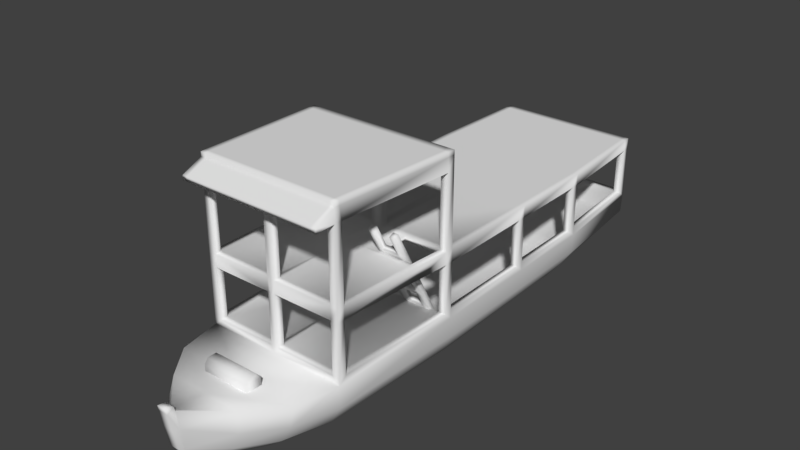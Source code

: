 # Source: lancha.blend  (saved by Blender 2.79.0; exported with 4.5.12 LTS)
import bpy
from mathutils import Matrix  # noqa: F401  (used for matrix-valued properties, if any)

bpy.ops.wm.read_factory_settings(use_empty=True)
scene = bpy.context.scene
scene.name = 'Scene'

# ---- collections
col_collection_1 = bpy.data.collections.new('Collection 1'); scene.collection.children.link(col_collection_1)

# ---- world
world_world = bpy.data.worlds.new('World'); scene.world = world_world
world_world.color = (0.05088, 0.05088, 0.05088)
world_world.use_sun_shadow = False
world_world.sun_shadow_jitter_overblur = 0.0
world_world.cycles.sampling_method = 'MANUAL'

# ---- meshes
me_plane_001 = bpy.data.meshes.new('Plane.001')
me_plane_001.from_pydata([(0.01268, 0.3956, 0.01273), (0.1344, 0.1596, 0.01492), (0.1549, 0.158, 0.01416), (0.1437, 0.1257, 0.01402), (0.1265, 0.1359, 0.01517), (0.01425, 0.0342, 0.01452), (0.0281, 0.1313, 0.01822), (0.01833, 0.1783, 0.01502), (0.01482, 0.2253, 0.01502), (0.01504, 0.2763, 0.01502), (0.0158, 0.3306, 0.01502), (0.0149, 0.3573, 0.01529), (0.05185, 0.05857, 0.01861), (0.06206, 0.09769, 0.02015), (0.0445, 0.336, 0.01198), (0.0445, 0.3544, 0.01198), (0.0936, 0.07624, 0.01745), (0.09196, 0.1015, 0.01784), (0.1122, 0.1159, 0.01593), (0.1239, 0.09743, 0.01517), (0.1344, 0.1906, 0.01113), (0.1549, 0.1844, 0.01113), (0.1232, 0.1701, 0.01002), (0.168, 0.156, 0.009374), (0.08072, 0.3317, 0.01645), (0.08072, 0.3544, 0.01645), (0.09774, 0.3366, 0.014), (0.1077, 0.3588, 0.009463), (0.04805, 0.4486, 0.01271), (0.03345, 0.4486, 0.01198), (0.04327, 0.4695, 0.01271), (0.03014, 0.4631, 0.01198), (0.02986, 0.4863, 0.01271), (0.02085, 0.4747, 0.01198), (0.01049, 0.4957, 0.01271), (0.007435, 0.4812, 0.01198), (0.01049, 0.4015, 0.01271), (0.007435, 0.416, 0.01198), (0.02986, 0.4108, 0.01271), (0.02085, 0.4224, 0.01198), (0.04327, 0.4276, 0.01271), (0.03014, 0.4341, 0.01198), (-3.899e-05, 0.395, 0.01597), (-0.01276, 0.3956, 0.01273), (-3.899e-05, 0.3611, 0.02046), (-3.899e-05, 0.3273, 0.02046), (-3.899e-05, 0.2763, 0.02046), (-3.899e-05, 0.2253, 0.02019), (-3.899e-05, 0.1783, 0.02217), (-3.899e-05, 0.1313, 0.02546), (-3.899e-05, 0.0342, 0.01671), (-0.1345, 0.1596, 0.01492), (-0.1549, 0.158, 0.01416), (-0.1437, 0.1257, 0.01402), (-0.1266, 0.1359, 0.01517), (-0.01433, 0.0342, 0.01452), (-0.02818, 0.1313, 0.01822), (-0.01841, 0.1783, 0.01502), (-0.0149, 0.2253, 0.01502), (-0.01512, 0.2763, 0.01502), (-0.01588, 0.3306, 0.01502), (-0.01498, 0.3573, 0.01529), (-0.05193, 0.05857, 0.01861), (-0.06214, 0.09769, 0.02015), (-0.04458, 0.336, 0.01198), (-0.04458, 0.3544, 0.01198), (-0.09368, 0.07624, 0.01745), (-0.09204, 0.1015, 0.01784), (-0.1122, 0.1159, 0.01593), (-0.124, 0.09743, 0.01517), (-0.1345, 0.1906, 0.01113), (-0.1549, 0.1844, 0.01113), (-0.1233, 0.1701, 0.01002), (-0.1681, 0.156, 0.009374), (-0.0808, 0.3317, 0.01645), (-0.0808, 0.3544, 0.01645), (-0.09781, 0.3366, 0.014), (-0.1077, 0.3588, 0.009463), (-3.899e-05, 0.09769, 0.02799), (-3.899e-05, 0.05725, 0.02469), (-0.04813, 0.4486, 0.01271), (-0.03353, 0.4486, 0.01198), (-0.04334, 0.4695, 0.01271), (-0.03021, 0.4631, 0.01198), (-0.02994, 0.4863, 0.01271), (-0.02093, 0.4747, 0.01198), (-0.01057, 0.4957, 0.01271), (-0.007512, 0.4812, 0.01198), (-0.01057, 0.4015, 0.01271), (-0.007512, 0.416, 0.01198), (-0.02994, 0.4108, 0.01271), (-0.02093, 0.4224, 0.01198), (-0.04334, 0.4276, 0.01271), (-0.03021, 0.4341, 0.01198), (-3.899e-05, 0.4015, 0.01271), (-3.899e-05, 0.416, 0.01198), (-3.899e-05, 0.4812, 0.01198), (-3.899e-05, 0.4957, 0.01271), (0.01268, 0.3956, -0.01273), (0.1344, 0.1596, -0.01492), (0.1549, 0.158, -0.01416), (0.1437, 0.1257, -0.01402), (0.1265, 0.1359, -0.01517), (0.01425, 0.0342, -0.01452), (0.0281, 0.1313, -0.01822), (0.01833, 0.1783, -0.01502), (0.01482, 0.2253, -0.01502), (0.01504, 0.2763, -0.01502), (0.0158, 0.3306, -0.01502), (0.0149, 0.3573, -0.01529), (0.05185, 0.05857, -0.01861), (0.06206, 0.09769, -0.02015), (0.0445, 0.336, -0.01198), (0.0445, 0.3544, -0.01198), (0.0936, 0.07624, -0.01745), (0.09196, 0.1015, -0.01784), (0.1122, 0.1159, -0.01593), (0.1239, 0.09743, -0.01517), (0.1344, 0.1906, -0.01113), (0.1549, 0.1844, -0.01113), (0.1397, 0.2283, 1.401e-08), (0.1232, 0.1701, -0.01002), (0.168, 0.156, -0.009374), (0.01771, 0.3956, 1.401e-08), (0.01704, 0.3988, 1.401e-08), (0.1272, 0.1556, 1.401e-08), (0.1575, 0.1455, 1.401e-08), (0.1483, 0.1211, 1.401e-08), (0.1206, 0.1392, 1.401e-08), (0.02195, 0.0342, 1.401e-08), (0.0404, 0.1313, 1.401e-08), (0.02788, 0.1783, 1.401e-08), (0.02327, 0.2253, 1.401e-08), (0.0213, 0.2763, 1.401e-08), (0.02261, 0.3273, 1.401e-08), (0.01866, 0.3611, 1.401e-08), (0.05515, 0.05198, 1.401e-08), (0.06371, 0.1076, 1.401e-08), (0.0445, 0.3317, 1.401e-08), (0.0445, 0.3583, 1.401e-08), (0.0936, 0.06713, 1.401e-08), (0.09031, 0.1076, 1.401e-08), (0.1094, 0.1234, 1.401e-08), (0.1279, 0.09348, 1.401e-08), (0.1279, 0.1906, 1.401e-08), (0.1621, 0.1844, 1.401e-08), (0.1035, 0.157, 1.401e-08), (0.116, 0.1728, 1.401e-08), (0.1799, 0.1304, 1.401e-08), (0.1786, 0.1587, 1.401e-08), (0.08072, 0.3317, -0.01645), (0.08072, 0.3544, -0.01645), (0.08072, 0.3256, 1.401e-08), (0.08072, 0.3583, 1.401e-08), (0.09774, 0.3366, -0.014), (0.1077, 0.3588, -0.009463), (0.09938, 0.3328, 1.401e-08), (0.1131, 0.3627, 1.401e-08), (0.05342, 0.4486, 1.401e-08), (0.04805, 0.4486, -0.01271), (0.03345, 0.4486, -0.01198), (0.02867, 0.4486, 1.401e-08), (0.0481, 0.4719, 1.401e-08), (0.04327, 0.4695, -0.01271), (0.03014, 0.4631, -0.01198), (0.02583, 0.461, 1.401e-08), (0.03321, 0.4905, 1.401e-08), (0.02986, 0.4863, -0.01271), (0.02085, 0.4747, -0.01198), (0.01787, 0.471, 1.401e-08), (0.01169, 0.5009, 1.401e-08), (0.01049, 0.4957, -0.01271), (0.007435, 0.4812, -0.01198), (0.006371, 0.4765, 1.401e-08), (0.01049, 0.4015, -0.01271), (0.007435, 0.416, -0.01198), (0.006371, 0.4206, 1.401e-08), (0.03321, 0.4066, 1.401e-08), (0.02986, 0.4108, -0.01271), (0.02085, 0.4224, -0.01198), (0.01787, 0.4262, 1.401e-08), (0.0481, 0.4253, 1.401e-08), (0.04327, 0.4276, -0.01271), (0.03014, 0.4341, -0.01198), (0.02583, 0.4361, 1.401e-08), (-3.899e-05, 0.001009, 1.401e-08), (-3.899e-05, 0.395, -0.01597), (-0.01276, 0.3956, -0.01273), (-3.899e-05, 0.3611, -0.02046), (-3.899e-05, 0.3273, -0.02046), (-3.899e-05, 0.2763, -0.02046), (-3.899e-05, 0.2253, -0.02019), (-3.899e-05, 0.1783, -0.02217), (-3.899e-05, 0.1313, -0.02546), (-3.899e-05, 0.0342, -0.01671), (-0.1345, 0.1596, -0.01492), (-0.1549, 0.158, -0.01416), (-0.1437, 0.1257, -0.01402), (-0.1266, 0.1359, -0.01517), (-0.01433, 0.0342, -0.01452), (-0.02818, 0.1313, -0.01822), (-0.01841, 0.1783, -0.01502), (-0.0149, 0.2253, -0.01502), (-0.01512, 0.2763, -0.01502), (-0.01588, 0.3306, -0.01502), (-0.01498, 0.3573, -0.01529), (-0.05193, 0.05857, -0.01861), (-0.06214, 0.09769, -0.02015), (-0.04458, 0.336, -0.01198), (-0.04458, 0.3544, -0.01198), (-0.09368, 0.07624, -0.01745), (-0.09204, 0.1015, -0.01784), (-0.1122, 0.1159, -0.01593), (-0.124, 0.09743, -0.01517), (-0.1345, 0.1906, -0.01113), (-0.1549, 0.1844, -0.01113), (-0.1398, 0.2283, 1.401e-08), (-0.1233, 0.1701, -0.01002), (-0.1681, 0.156, -0.009374), (-0.01779, 0.3956, 1.401e-08), (-0.01712, 0.3988, 1.401e-08), (-0.1273, 0.1556, 1.401e-08), (-0.1576, 0.1455, 1.401e-08), (-0.1483, 0.1211, 1.401e-08), (-0.1207, 0.1392, 1.401e-08), (-0.02203, 0.0342, 1.401e-08), (-0.04047, 0.1313, 1.401e-08), (-0.02796, 0.1783, 1.401e-08), (-0.02335, 0.2253, 1.401e-08), (-0.02137, 0.2763, 1.401e-08), (-0.02269, 0.3273, 1.401e-08), (-0.01874, 0.3611, 1.401e-08), (-0.05522, 0.05198, 1.401e-08), (-0.06379, 0.1076, 1.401e-08), (-0.04458, 0.3317, 1.401e-08), (-0.04458, 0.3583, 1.401e-08), (-0.09368, 0.06713, 1.401e-08), (-0.09039, 0.1076, 1.401e-08), (-0.1095, 0.1234, 1.401e-08), (-0.1279, 0.09348, 1.401e-08), (-0.1279, 0.1906, 1.401e-08), (-0.1622, 0.1844, 1.401e-08), (-0.1036, 0.157, 1.401e-08), (-0.1161, 0.1728, 1.401e-08), (-0.18, 0.1304, 1.401e-08), (-0.1786, 0.1587, 1.401e-08), (-0.0808, 0.3317, -0.01645), (-0.0808, 0.3544, -0.01645), (-0.0808, 0.3256, 1.401e-08), (-0.0808, 0.3583, 1.401e-08), (-0.09781, 0.3366, -0.014), (-0.1077, 0.3588, -0.009463), (-0.09946, 0.3328, 1.401e-08), (-0.1132, 0.3627, 1.401e-08), (-3.899e-05, 0.09769, -0.02799), (-3.899e-05, 0.05725, -0.02469), (-0.05349, 0.4486, 1.401e-08), (-0.04813, 0.4486, -0.01271), (-0.03353, 0.4486, -0.01198), (-0.02875, 0.4486, 1.401e-08), (-0.04818, 0.4719, 1.401e-08), (-0.04334, 0.4695, -0.01271), (-0.03021, 0.4631, -0.01198), (-0.02591, 0.461, 1.401e-08), (-0.03329, 0.4905, 1.401e-08), (-0.02994, 0.4863, -0.01271), (-0.02093, 0.4747, -0.01198), (-0.01795, 0.471, 1.401e-08), (-0.01177, 0.5009, 1.401e-08), (-0.01057, 0.4957, -0.01271), (-0.007512, 0.4812, -0.01198), (-0.006449, 0.4765, 1.401e-08), (-0.01057, 0.4015, -0.01271), (-0.007512, 0.416, -0.01198), (-0.006449, 0.4206, 1.401e-08), (-0.03329, 0.4066, 1.401e-08), (-0.02994, 0.4108, -0.01271), (-0.02093, 0.4224, -0.01198), (-0.01795, 0.4262, 1.401e-08), (-0.04818, 0.4253, 1.401e-08), (-0.04334, 0.4276, -0.01271), (-0.03021, 0.4341, -0.01198), (-0.02591, 0.4361, 1.401e-08), (-3.899e-05, 0.4015, -0.01271), (-3.899e-05, 0.4206, 1.401e-08), (-3.899e-05, 0.416, -0.01198), (-3.899e-05, 0.4765, 1.401e-08), (-3.899e-05, 0.4812, -0.01198), (-3.899e-05, 0.5009, 1.401e-08), (-3.899e-05, 0.4957, -0.01271)], [], [(44, 11, 0, 42), (12, 16, 17, 13), (10, 14, 15, 11), (185, 5, 50), (49, 6, 7, 48), (48, 7, 8, 47), (47, 8, 9, 46), (46, 9, 10, 45), (45, 10, 11, 44), (4, 3, 2, 1), (18, 19, 3, 4), (17, 16, 19, 18), (1, 2, 21, 20), (20, 21, 120), (1, 20, 22), (21, 2, 23), (6, 130, 131, 7), (18, 142, 141, 17), (10, 134, 138, 14), (7, 131, 132, 8), (11, 135, 123, 0), (15, 139, 135, 11), (8, 132, 133, 9), (9, 133, 134, 10), (20, 144, 147, 22), (22, 147, 146), (14, 138, 152, 24), (120, 144, 20), (21, 145, 120), (16, 140, 143, 19), (22, 146, 125, 1), (23, 148, 149), (1, 125, 128, 4), (185, 129, 5), (12, 136, 140, 16), (2, 126, 148, 23), (3, 127, 126, 2), (17, 141, 137, 13), (23, 149, 145, 21), (19, 143, 127, 3), (4, 128, 142, 18), (5, 129, 136, 12), (13, 137, 130, 6), (15, 14, 24, 25), (0, 36, 94, 42), (139, 15, 25, 153), (26, 156, 157, 27), (24, 152, 156, 26), (25, 24, 26, 27), (153, 25, 27, 157), (78, 13, 6, 49), (79, 12, 13, 78), (5, 12, 79, 50), (158, 162, 30, 28), (28, 30, 31, 29), (29, 31, 165, 161), (162, 166, 32, 30), (30, 32, 33, 31), (31, 33, 169, 165), (166, 170, 34, 32), (32, 34, 35, 33), (33, 35, 173, 169), (36, 0, 123, 124), (94, 36, 37, 95), (95, 37, 176, 284), (124, 177, 38, 36), (36, 38, 39, 37), (37, 39, 180, 176), (177, 181, 40, 38), (38, 40, 41, 39), (39, 41, 184, 180), (181, 158, 28, 40), (40, 28, 29, 41), (41, 29, 161, 184), (35, 96, 286, 173), (34, 97, 96, 35), (170, 288, 97, 34), (44, 42, 43, 61), (62, 63, 67, 66), (60, 61, 65, 64), (185, 50, 55), (49, 48, 57, 56), (48, 47, 58, 57), (47, 46, 59, 58), (46, 45, 60, 59), (45, 44, 61, 60), (54, 51, 52, 53), (68, 54, 53, 69), (67, 68, 69, 66), (51, 70, 71, 52), (70, 216, 71), (51, 72, 70), (71, 73, 52), (56, 57, 227, 226), (68, 67, 237, 238), (60, 64, 234, 230), (57, 58, 228, 227), (61, 43, 219, 231), (65, 61, 231, 235), (58, 59, 229, 228), (59, 60, 230, 229), (70, 72, 243, 240), (72, 242, 243), (64, 74, 248, 234), (216, 70, 240), (71, 216, 241), (66, 69, 239, 236), (72, 51, 221, 242), (73, 245, 244), (51, 54, 224, 221), (185, 55, 225), (62, 66, 236, 232), (52, 73, 244, 222), (53, 52, 222, 223), (67, 63, 233, 237), (73, 71, 241, 245), (69, 53, 223, 239), (54, 68, 238, 224), (55, 62, 232, 225), (63, 56, 226, 233), (65, 75, 74, 64), (43, 42, 94, 88), (235, 249, 75, 65), (76, 77, 253, 252), (74, 76, 252, 248), (75, 77, 76, 74), (249, 253, 77, 75), (78, 49, 56, 63), (79, 78, 63, 62), (55, 50, 79, 62), (256, 80, 82, 260), (80, 81, 83, 82), (81, 259, 263, 83), (260, 82, 84, 264), (82, 83, 85, 84), (83, 263, 267, 85), (264, 84, 86, 268), (84, 85, 87, 86), (85, 267, 271, 87), (88, 220, 219, 43), (94, 95, 89, 88), (95, 284, 274, 89), (220, 88, 90, 275), (88, 89, 91, 90), (89, 274, 278, 91), (275, 90, 92, 279), (90, 91, 93, 92), (91, 278, 282, 93), (279, 92, 80, 256), (92, 93, 81, 80), (93, 282, 259, 81), (87, 271, 286, 96), (86, 87, 96, 97), (268, 86, 97, 288), (188, 186, 98, 109), (110, 111, 115, 114), (108, 109, 113, 112), (185, 194, 103), (193, 192, 105, 104), (192, 191, 106, 105), (191, 190, 107, 106), (190, 189, 108, 107), (189, 188, 109, 108), (102, 99, 100, 101), (116, 102, 101, 117), (115, 116, 117, 114), (99, 118, 119, 100), (118, 120, 119), (99, 121, 118), (119, 122, 100), (104, 105, 131, 130), (116, 115, 141, 142), (108, 112, 138, 134), (105, 106, 132, 131), (109, 98, 123, 135), (113, 109, 135, 139), (106, 107, 133, 132), (107, 108, 134, 133), (118, 121, 147, 144), (121, 146, 147), (112, 150, 152, 138), (120, 118, 144), (119, 120, 145), (114, 117, 143, 140), (121, 99, 125, 146), (122, 149, 148), (99, 102, 128, 125), (185, 103, 129), (110, 114, 140, 136), (100, 122, 148, 126), (101, 100, 126, 127), (115, 111, 137, 141), (122, 119, 145, 149), (117, 101, 127, 143), (102, 116, 142, 128), (103, 110, 136, 129), (111, 104, 130, 137), (113, 151, 150, 112), (98, 186, 283, 174), (139, 153, 151, 113), (154, 155, 157, 156), (150, 154, 156, 152), (151, 155, 154, 150), (153, 157, 155, 151), (254, 193, 104, 111), (255, 254, 111, 110), (103, 194, 255, 110), (158, 159, 163, 162), (159, 160, 164, 163), (160, 161, 165, 164), (162, 163, 167, 166), (163, 164, 168, 167), (164, 165, 169, 168), (166, 167, 171, 170), (167, 168, 172, 171), (168, 169, 173, 172), (174, 124, 123, 98), (283, 285, 175, 174), (285, 284, 176, 175), (124, 174, 178, 177), (174, 175, 179, 178), (175, 176, 180, 179), (177, 178, 182, 181), (178, 179, 183, 182), (179, 180, 184, 183), (181, 182, 159, 158), (182, 183, 160, 159), (183, 184, 161, 160), (172, 173, 286, 287), (171, 172, 287, 289), (170, 171, 289, 288), (188, 205, 187, 186), (206, 210, 211, 207), (204, 208, 209, 205), (185, 199, 194), (193, 200, 201, 192), (192, 201, 202, 191), (191, 202, 203, 190), (190, 203, 204, 189), (189, 204, 205, 188), (198, 197, 196, 195), (212, 213, 197, 198), (211, 210, 213, 212), (195, 196, 215, 214), (214, 215, 216), (195, 214, 217), (215, 196, 218), (200, 226, 227, 201), (212, 238, 237, 211), (204, 230, 234, 208), (201, 227, 228, 202), (205, 231, 219, 187), (209, 235, 231, 205), (202, 228, 229, 203), (203, 229, 230, 204), (214, 240, 243, 217), (217, 243, 242), (208, 234, 248, 246), (216, 240, 214), (215, 241, 216), (210, 236, 239, 213), (217, 242, 221, 195), (218, 244, 245), (195, 221, 224, 198), (185, 225, 199), (206, 232, 236, 210), (196, 222, 244, 218), (197, 223, 222, 196), (211, 237, 233, 207), (218, 245, 241, 215), (213, 239, 223, 197), (198, 224, 238, 212), (199, 225, 232, 206), (207, 233, 226, 200), (209, 208, 246, 247), (187, 272, 283, 186), (235, 209, 247, 249), (250, 252, 253, 251), (246, 248, 252, 250), (247, 246, 250, 251), (249, 247, 251, 253), (254, 207, 200, 193), (255, 206, 207, 254), (199, 206, 255, 194), (256, 260, 261, 257), (257, 261, 262, 258), (258, 262, 263, 259), (260, 264, 265, 261), (261, 265, 266, 262), (262, 266, 267, 263), (264, 268, 269, 265), (265, 269, 270, 266), (266, 270, 271, 267), (272, 187, 219, 220), (283, 272, 273, 285), (285, 273, 274, 284), (220, 275, 276, 272), (272, 276, 277, 273), (273, 277, 278, 274), (275, 279, 280, 276), (276, 280, 281, 277), (277, 281, 282, 278), (279, 256, 257, 280), (280, 257, 258, 281), (281, 258, 259, 282), (270, 287, 286, 271), (269, 289, 287, 270), (268, 288, 289, 269)])
me_plane_001.use_remesh_preserve_volume = False
me_plane_001.use_remesh_preserve_attributes = False
me_plane_001.use_mirror_vertex_groups = False
me_plane_001.update()
me_plane = bpy.data.meshes.new('Plane')
me_plane.from_pydata([(0.065, -2.904, 0.3613), (0.8659, -2.009, 0.2892), (0.9758, -1.433, 0.2875), (1.053, 0.4051, 0.2948), (0.5059, -2.456, 0.3188), (0.9758, -1.433, 2.465), (1.069, 3.074, 0.3241), (0.9924, 4.504, 0.3613), (0.065, -2.878, 0.1192), (0.797, -2.009, -0.007343), (0.9758, -1.433, -0.007343), (1.053, 0.4051, 0.02807), (0.4805, -2.456, 0.01922), (1.069, 3.041, 0.06968), (0.9924, 4.478, 0.1255), (0.7245, 0.4416, -0.3145), (0.4889, -2.009, -0.3853), (0.065, -2.729, -0.3281), (0.6395, -1.433, -0.3765), (0.9758, -1.433, 1.237), (1.053, 0.4051, 1.209), (1.069, 3.066, 1.22), (0.9924, 4.504, 1.237), (1.053, 0.4051, 2.437), (0.065, -2.849, -0.1549), (0.6563, -2.009, -0.2491), (0.8479, -1.433, -0.2314), (0.9798, 0.4051, -0.1694), (0.3849, -2.448, -0.2226), (0.9564, 2.931, -0.129), (0.9038, 3.577, -0.08974), (0.2614, -2.43, -0.3676), (0.8389, 2.816, -0.2791), (0.7732, 3.524, -0.2791), (1.053, 0.4051, 2.192), (0.9758, -1.433, 2.221), (1.069, 3.066, 1.059), (0.9924, 4.504, 1.083), (0.9758, -1.433, 1.07), (1.053, 0.4051, 1.043), (0.9924, 4.504, 0.4427), (1.053, 0.4051, 0.3822), (1.069, 3.066, 0.4087), (0.9758, -1.433, 0.3755), (0.9792, -1.333, 1.237), (0.9792, -1.361, 2.465), (0.9792, -1.333, 2.221), (0.9792, -1.333, 1.07), (0.9792, -1.333, 0.3758), (1.048, 0.3049, 1.209), (1.048, 0.3044, 2.437), (1.048, 0.3049, 2.192), (1.048, 0.3049, 1.043), (1.048, 0.3049, 0.3818), (1.068, 2.993, 1.22), (1.068, 2.965, 1.059), (1.068, 2.965, 0.4076), (1.06, 1.757, 1.051), (1.06, 1.757, 0.3941), (1.061, 1.861, 0.3097), (1.06, 1.758, 1.215), (1.061, 1.845, 0.04917), (1.061, 1.857, 1.215), (0.9679, 1.789, -0.1489), (0.7635, 1.731, -0.2965), (1.061, 1.857, 1.051), (1.061, 1.857, 0.3957), (0.8757, -1.433, 1.237), (0.9481, 0.4051, 1.209), (0.9965, 3.066, 1.22), (0.9251, 4.504, 1.237), (0.9095, -1.433, 2.465), (0.9481, 0.4051, 2.437), (0.8757, -1.433, 2.221), (0.9481, 0.4051, 2.192), (0.8757, -1.433, 1.07), (0.8925, 4.504, 1.083), (0.8925, 4.504, 0.4427), (0.8757, -1.433, 0.3755), (0.9127, -1.361, 2.465), (0.9772, 0.3044, 2.437), (0.9959, 2.993, 1.22), (0.9883, 1.758, 1.215), (0.9892, 1.857, 1.215), (0.04999, -1.433, 1.237), (0.08507, 0.4051, 1.209), (0.08636, 3.066, 1.22), (0.08017, 4.504, 1.237), (0.07883, -1.433, 2.465), (0.08507, 0.4051, 2.437), (0.04999, -1.433, 2.221), (0.05, -1.433, 1.07), (0.05, -1.433, 0.3755), (0.0791, -1.361, 2.465), (0.08469, 0.3044, 2.437), (0.08631, 2.993, 1.22), (0.08565, 1.758, 1.215), (0.08573, 1.857, 1.215), (0.08507, 0.4051, 2.192), (0.05003, 4.504, 1.083), (0.05003, 4.504, 0.4427), (1.053, 0.4051, 2.376), (0.9758, -1.433, 2.404), (0.9792, -1.361, 2.404), (1.048, 0.3044, 2.376), (0.9095, -1.433, 2.404), (0.9481, 0.4051, 2.376), (0.07883, -1.433, 2.404), (0.08507, 0.4051, 2.376), (0.9758, -1.706, 2.221), (0.9095, -1.706, 2.221), (0.07883, -1.706, 2.221), (0.9758, -1.706, 2.282), (0.9095, -1.706, 2.282), (0.07883, -1.706, 2.282), (0.999, 4.404, 1.237), (0.999, 4.404, 1.082), (0.999, 4.404, 0.4398), (0.9311, 4.404, 1.237), (0.0807, 4.404, 1.237), (1.023, -0.2234, 1.22), (1.026, -0.1648, 1.052), (0.8789, -1.333, 0.3758), (0.05002, -1.333, 0.3758), (0.05002, -1.333, 1.07), (0.8789, -1.333, 1.07), (0.9481, 0.3049, 1.043), (0.4396, -0.1648, 1.154), (0.9481, 0.3049, 0.3818), (0.953, 0.4051, 0.3822), (0.9255, -0.1648, 1.154), (0.953, 0.4051, 1.043), (0.9603, 1.757, 0.3941), (0.9603, 1.757, 1.051), (0.9682, 2.965, 1.059), (1.023, -0.1648, 1.154), (0.9682, 2.965, 0.4076), (0.9611, 1.857, 1.051), (0.4396, -0.1648, 1.217), (0.9611, 1.857, 0.3957), (0.9691, 3.066, 1.059), (0.9255, -0.1648, 1.217), (0.04999, 4.404, 1.082), (0.8989, 4.404, 1.082), (0.8986, 4.404, 0.4398), (0.04998, 4.404, 0.4398), (0.9691, 3.066, 0.4087), (0.04996, -1.333, 2.221), (0.902, -1.333, 2.221), (0.902, -1.333, 1.237), (0.04996, -1.333, 1.237), (0.9481, 0.3049, 1.209), (0.4397, 0.3049, 1.211), (0.9481, 0.3049, 2.192), (0.07301, 0.3049, 2.192), (0.779, 1.721, -0.2385), (0.7668, 0.3097, -0.2508), (0.7869, 3.29, -0.2159), (0.8986, 4.372, 0.1586), (0.8877, 3.486, -0.05971), (0.9348, 0.3053, 0.3352), (0.3211, -1.949, 0.2892), (0.3211, -1.949, 0.3894), (0.3211, -2.169, 0.2892), (0.3211, -2.169, 0.3894), (0.3211, -1.998, 0.453), (0.3211, -2.119, 0.453), (0.065, -3.007, 0.3775), (0.065, -2.97, 0.1572), (0.065, -2.805, -0.2847), (0.065, -2.914, -0.1224), (0.065, -2.919, 0.4303), (0.065, -3.022, 0.4465), (1.042, 0.3049, 2.364), (0.9732, -1.333, 2.392), (0.9816, 0.3933, 2.364), (0.9481, 0.3049, 2.364), (0.08507, 0.3933, 2.364), (0.07301, 0.3049, 2.364), (0.9646, -1.433, 2.273), (0.8757, -1.433, 2.392), (0.04999, -1.433, 2.392), (0.07883, -1.694, 2.273), (0.9095, -1.694, 2.273), (0.9646, -1.706, 2.273), (0.902, -1.333, 2.392), (0.04996, -1.333, 2.392), (0.9964, 4.404, 1.184), (1.067, 3.066, 1.161), (1.058, 1.757, 1.153), (1.051, 0.4051, 1.145), (1.046, 0.3049, 1.145), (0.9767, -1.333, 1.172), (1.066, 2.965, 1.161), (1.059, 1.857, 1.153), (0.05003, 4.502, 1.184), (0.8925, 4.502, 1.184), (0.8757, -1.427, 1.172), (0.05, -1.427, 1.172), (0.3534, 1.757, 1.153), (0.3537, 1.857, 1.153), (0.9603, 1.757, 1.153), (0.9611, 1.857, 1.153), (0.8789, -1.333, 1.172), (0.953, 0.4051, 1.145), (0.3564, 3.066, 1.161), (0.8989, 4.404, 1.184), (0.4397, 0.3049, 1.145), (0.3561, 2.965, 1.161), (0.05002, -1.333, 1.172), (0.9481, 0.3049, 1.145), (0.4413, 0.4051, 1.145), (0.9682, 2.965, 1.161), (0.9691, 3.066, 1.161), (0.04999, 4.404, 1.184), (0.07301, 0.3049, 1.209), (0.9311, -0.2234, 1.22), (0.06452, -0.2234, 1.22), (0.7572, 0.6001, -0.2396), (0.7572, -0.1587, 1.202), (0.7572, 0.6663, -0.2047), (0.7572, -0.09246, 1.237), (0.8321, 0.6001, -0.2396), (0.8321, -0.1587, 1.202), (0.8321, 0.6663, -0.2047), (0.8321, -0.09246, 1.237), (0.7572, 0.4483, 0.04877), (0.7572, 0.2965, 0.3371), (0.7572, 0.1448, 0.6254), (0.7572, -0.006977, 0.9137), (0.7572, 0.0593, 0.9486), (0.7572, 0.2111, 0.6603), (0.7572, 0.3628, 0.372), (0.7572, 0.5146, 0.08365), (0.8321, 0.0593, 0.9486), (0.8321, 0.2111, 0.6603), (0.8321, 0.3628, 0.372), (0.8321, 0.5146, 0.08365), (0.8321, -0.006977, 0.9137), (0.8321, 0.1448, 0.6254), (0.8321, 0.2965, 0.3371), (0.8321, 0.4483, 0.04877), (0.7572, -0.04366, 0.9834), (0.7572, 0.02262, 1.018), (0.8321, 0.02262, 1.018), (0.8321, -0.04366, 0.9834), (0.7572, 0.1093, 0.6928), (0.7572, 0.1756, 0.7277), (0.8321, 0.1756, 0.7277), (0.8321, 0.1093, 0.6928), (0.7572, 0.2599, 0.4068), (0.7572, 0.3262, 0.4416), (0.8321, 0.3262, 0.4416), (0.8321, 0.2599, 0.4068), (0.7572, 0.414, 0.114), (0.7572, 0.4802, 0.1489), (0.8321, 0.4802, 0.1489), (0.8321, 0.414, 0.114), (0.4514, 0.6001, -0.2396), (0.4514, -0.1587, 1.202), (0.4514, 0.6663, -0.2047), (0.4514, -0.09246, 1.237), (0.5263, 0.6001, -0.2396), (0.5263, -0.1587, 1.202), (0.5263, 0.6663, -0.2047), (0.5263, -0.09246, 1.237), (0.4514, 0.4483, 0.04877), (0.4514, 0.2965, 0.3371), (0.4514, 0.1448, 0.6254), (0.4514, -0.006977, 0.9137), (0.4514, 0.0593, 0.9486), (0.4514, 0.2111, 0.6603), (0.4514, 0.3628, 0.372), (0.4514, 0.5146, 0.08365), (0.5263, 0.0593, 0.9486), (0.5263, 0.2111, 0.6603), (0.5263, 0.3628, 0.372), (0.5263, 0.5146, 0.08365), (0.5263, -0.006977, 0.9137), (0.5263, 0.1448, 0.6254), (0.5263, 0.2965, 0.3371), (0.5263, 0.4483, 0.04877), (0.4514, -0.04366, 0.9834), (0.4514, 0.02262, 1.018), (0.5263, 0.02262, 1.018), (0.5263, -0.04366, 0.9834), (0.4514, 0.1093, 0.6928), (0.4514, 0.1756, 0.7277), (0.5263, 0.1756, 0.7277), (0.5263, 0.1093, 0.6928), (0.4514, 0.2599, 0.4068), (0.4514, 0.3262, 0.4416), (0.5263, 0.3262, 0.4416), (0.5263, 0.2599, 0.4068), (0.4514, 0.414, 0.114), (0.4514, 0.4802, 0.1489), (0.5263, 0.4802, 0.1489), (0.5263, 0.414, 0.114), (0.7572, -0.3509, 1.567), (0.7572, -0.2846, 1.602), (0.8321, -0.2846, 1.602), (0.8321, -0.3509, 1.567), (0.4514, -0.3509, 1.567), (0.4514, -0.2846, 1.602), (0.5263, -0.2846, 1.602), (0.5263, -0.3509, 1.567), (0.8321, -0.131, 1.31), (0.8321, -0.1972, 1.275), (0.7572, -0.1972, 1.275), (0.7572, -0.131, 1.31), (0.5263, -0.1972, 1.275), (0.4514, -0.1972, 1.275), (0.4514, -0.131, 1.31), (0.5263, -0.131, 1.31), (0.0, -2.904, 0.3613), (-0.065, -2.904, 0.3613), (0.0, -2.009, 0.2892), (-0.8659, -2.009, 0.2892), (0.0, -1.433, 0.2875), (-0.9758, -1.433, 0.2875), (0.0, -1.433, 2.465), (-1.053, 0.4051, 0.2948), (0.0, -2.456, 0.3188), (-0.5059, -2.456, 0.3188), (-0.9758, -1.433, 2.465), (-1.069, 3.074, 0.3241), (0.0, 4.504, 0.3613), (-0.9924, 4.504, 0.3613), (-0.065, -2.878, 0.1192), (-0.797, -2.009, -0.007343), (-0.9758, -1.433, -0.007343), (-1.053, 0.4051, 0.02807), (-0.4805, -2.456, 0.01922), (-1.069, 3.041, 0.06968), (0.0, 4.478, 0.1255), (-0.9924, 4.478, 0.1255), (-0.7245, 0.4416, -0.3145), (-0.4889, -2.009, -0.3853), (-0.065, -2.729, -0.3281), (0.0, -2.729, -0.3281), (-0.6395, -1.433, -0.3765), (-0.9758, -1.433, 1.237), (0.0, -1.433, 1.237), (-1.053, 0.4051, 1.209), (0.0, 0.4051, 1.209), (-1.069, 3.066, 1.22), (0.0, 3.066, 1.22), (-0.9924, 4.504, 1.237), (0.0, 4.504, 1.237), (-1.053, 0.4051, 2.437), (0.0, 0.4051, 2.437), (-0.065, -2.849, -0.1549), (-0.6563, -2.009, -0.2491), (-0.8479, -1.433, -0.2314), (-0.9798, 0.4051, -0.1694), (-0.3849, -2.448, -0.2226), (-0.9564, 2.931, -0.129), (0.0, 3.577, -0.08974), (-0.9038, 3.577, -0.08974), (-0.2614, -2.43, -0.3676), (-0.8389, 2.816, -0.2791), (0.0, 3.524, -0.2791), (-0.7732, 3.524, -0.2791), (0.0, -2.009, -0.3853), (0.0, -1.433, -0.3765), (0.0, 0.4051, -0.3145), (0.0, -2.43, -0.3676), (0.0, 2.816, -0.2791), (0.0, 0.4051, 2.192), (-1.053, 0.4051, 2.192), (-0.9758, -1.433, 2.221), (0.0, -1.433, 2.221), (-1.069, 3.066, 1.059), (-0.9924, 4.504, 1.083), (0.0, -1.433, 1.07), (-0.9758, -1.433, 1.07), (0.0, 4.504, 1.083), (-1.053, 0.4051, 1.043), (-0.9924, 4.504, 0.4427), (0.0, -1.433, 0.3755), (-1.053, 0.4051, 0.3822), (-1.069, 3.066, 0.4087), (-0.9758, -1.433, 0.3755), (0.0, 4.504, 0.4427), (-0.9792, -1.333, 1.237), (-0.9792, -1.361, 2.465), (0.0, -1.361, 2.465), (-0.9792, -1.333, 2.221), (-0.9792, -1.333, 1.07), (-0.9792, -1.333, 0.3758), (-1.048, 0.3049, 1.209), (-1.048, 0.3044, 2.437), (0.0, 0.3044, 2.437), (-1.048, 0.3049, 2.192), (-1.048, 0.3049, 1.043), (-1.048, 0.3049, 0.3818), (-1.068, 2.993, 1.22), (0.0, 2.993, 1.22), (-1.068, 2.965, 1.059), (-1.068, 2.965, 0.4076), (0.0, 1.758, 1.215), (-1.06, 1.757, 1.051), (-1.06, 1.757, 0.3941), (-1.061, 1.861, 0.3097), (-1.06, 1.758, 1.215), (-1.061, 1.845, 0.04917), (-1.061, 1.857, 1.215), (-0.9679, 1.789, -0.1489), (-0.7635, 1.731, -0.2965), (0.0, 1.731, -0.2965), (0.0, 1.857, 1.215), (-1.061, 1.857, 1.051), (-1.061, 1.857, 0.3957), (-0.8757, -1.433, 1.237), (-0.9481, 0.4051, 1.209), (-0.9965, 3.066, 1.22), (-0.9251, 4.504, 1.237), (-0.9095, -1.433, 2.465), (-0.9481, 0.4051, 2.437), (-0.8757, -1.433, 2.221), (-0.9481, 0.4051, 2.192), (-0.8757, -1.433, 1.07), (-0.8925, 4.504, 1.083), (-0.8925, 4.504, 0.4427), (-0.8757, -1.433, 0.3755), (-0.9127, -1.361, 2.465), (-0.9772, 0.3044, 2.437), (-0.9959, 2.993, 1.22), (-0.9883, 1.758, 1.215), (-0.9892, 1.857, 1.215), (-0.04999, -1.433, 1.237), (-0.08507, 0.4051, 1.209), (-0.08636, 3.066, 1.22), (-0.08017, 4.504, 1.237), (-0.07883, -1.433, 2.465), (-0.08507, 0.4051, 2.437), (-0.04999, -1.433, 2.221), (-0.05, -1.433, 1.07), (-0.05, -1.433, 0.3755), (-0.0791, -1.361, 2.465), (-0.08469, 0.3044, 2.437), (-0.08631, 2.993, 1.22), (-0.08565, 1.758, 1.215), (-0.08573, 1.857, 1.215), (-0.08507, 0.4051, 2.192), (-0.05003, 4.504, 1.083), (-0.05003, 4.504, 0.4427), (0.0, 0.4051, 2.376), (-1.053, 0.4051, 2.376), (-0.9758, -1.433, 2.404), (0.0, -1.433, 2.404), (-0.9792, -1.361, 2.404), (-1.048, 0.3044, 2.376), (-0.9095, -1.433, 2.404), (-0.9481, 0.4051, 2.376), (-0.07883, -1.433, 2.404), (-0.08507, 0.4051, 2.376), (-0.9758, -1.706, 2.221), (0.0, -1.706, 2.221), (-0.9095, -1.706, 2.221), (-0.07883, -1.706, 2.221), (-0.9758, -1.706, 2.282), (0.0, -1.706, 2.282), (-0.9095, -1.706, 2.282), (-0.07883, -1.706, 2.282), (-0.999, 4.404, 1.237), (0.0, 4.404, 1.237), (-0.999, 4.404, 1.082), (-0.999, 4.404, 0.4398), (-0.9311, 4.404, 1.237), (-0.0807, 4.404, 1.237), (0.0, 4.404, 1.082), (-1.023, -0.2234, 1.22), (-1.026, -0.1648, 1.052), (0.0, 4.404, 0.4398), (0.0, -0.2234, 1.22), (0.0, -1.333, 1.07), (0.0, 0.3049, 0.3818), (0.0, -1.333, 0.3758), (-0.8789, -1.333, 0.3758), (-0.05002, -1.333, 0.3758), (-0.05002, -1.333, 1.07), (-0.8789, -1.333, 1.07), (-0.9481, 0.3049, 1.043), (-0.4396, -0.1648, 1.154), (-0.9481, 0.3049, 0.3818), (-0.953, 0.4051, 0.3822), (-0.9255, -0.1648, 1.154), (-0.953, 0.4051, 1.043), (-0.9603, 1.757, 0.3941), (0.0, -0.1648, 1.154), (-0.9603, 1.757, 1.051), (-0.9682, 2.965, 1.059), (-1.023, -0.1648, 1.154), (-0.9682, 2.965, 0.4076), (-0.9611, 1.857, 1.051), (-0.9611, 1.857, 0.3957), (-0.9691, 3.066, 1.059), (-0.04999, 4.404, 1.082), (-0.8989, 4.404, 1.082), (-0.8986, 4.404, 0.4398), (-0.04998, 4.404, 0.4398), (-0.9691, 3.066, 0.4087), (0.0, -1.333, 1.237), (0.0, -1.333, 2.221), (0.0, 0.3049, 1.209), (0.0, 0.3049, 2.192), (-0.04996, -1.333, 2.221), (-0.902, -1.333, 2.221), (-0.902, -1.333, 1.237), (-0.04996, -1.333, 1.237), (-0.9481, 0.3049, 1.209), (-0.9481, 0.3049, 2.192), (-0.07301, 0.3049, 2.192), (0.0, 1.721, -0.2385), (0.0, 4.372, 0.1586), (0.0, 3.486, -0.05971), (-0.779, 1.721, -0.2385), (0.0, 3.29, -0.2159), (0.0, 0.3097, -0.2508), (-0.7668, 0.3097, -0.2508), (-0.7869, 3.29, -0.2159), (-0.8986, 4.372, 0.1586), (-0.8877, 3.486, -0.05971), (-0.9348, 0.3053, 0.3352), (0.0, 0.3053, 0.3352), (0.0, -1.949, 0.2892), (0.0, -1.949, 0.3894), (-0.3211, -1.949, 0.2892), (-0.3211, -1.949, 0.3894), (-0.3211, -2.169, 0.2892), (-0.3211, -2.169, 0.3894), (0.0, -2.169, 0.2892), (0.0, -2.169, 0.3894), (0.0, -1.998, 0.453), (-0.3211, -1.998, 0.453), (-0.3211, -2.119, 0.453), (0.0, -2.119, 0.453), (0.0, -3.007, 0.3775), (-0.065, -3.007, 0.3775), (0.0, -2.97, 0.1572), (-0.065, -2.97, 0.1572), (-0.065, -2.805, -0.2847), (0.0, -2.805, -0.2847), (0.0, -2.914, -0.1224), (-0.065, -2.914, -0.1224), (0.0, -2.919, 0.4303), (-0.065, -2.919, 0.4303), (0.0, -3.022, 0.4465), (-0.065, -3.022, 0.4465), (-1.042, 0.3049, 2.364), (-0.9732, -1.333, 2.392), (-0.9816, 0.3933, 2.364), (-0.9481, 0.3049, 2.364), (-0.08507, 0.3933, 2.364), (-0.07301, 0.3049, 2.364), (-0.9646, -1.433, 2.273), (-0.8757, -1.433, 2.392), (-0.04999, -1.433, 2.392), (-0.07883, -1.694, 2.273), (-0.9095, -1.694, 2.273), (-0.9646, -1.706, 2.273), (0.0, -1.433, 2.393), (-0.902, -1.333, 2.392), (-0.04996, -1.333, 2.392), (-0.9964, 4.404, 1.184), (-1.067, 3.066, 1.161), (-1.058, 1.757, 1.153), (-1.051, 0.4051, 1.145), (-1.046, 0.3049, 1.145), (-0.9767, -1.333, 1.172), (-1.066, 2.965, 1.161), (-1.059, 1.857, 1.153), (-0.05003, 4.502, 1.184), (-0.8925, 4.502, 1.184), (-0.8757, -1.427, 1.172), (-0.05, -1.427, 1.172), (0.0, 1.857, 1.153), (0.0, 1.757, 1.153), (0.0, 4.404, 1.184), (0.0, 3.066, 1.161), (0.0, 0.4051, 1.145), (-0.3534, 1.757, 1.153), (-0.3537, 1.857, 1.153), (0.0, 0.3049, 1.145), (0.0, -1.333, 1.172), (-0.9603, 1.757, 1.153), (-0.9611, 1.857, 1.153), (0.0, 2.965, 1.161), (-0.8789, -1.333, 1.172), (-0.953, 0.4051, 1.145), (-0.3564, 3.066, 1.161), (-0.8989, 4.404, 1.184), (-0.4397, 0.3049, 1.145), (-0.3561, 2.965, 1.161), (-0.05002, -1.333, 1.172), (-0.9481, 0.3049, 1.145), (-0.4413, 0.4051, 1.145), (-0.9682, 2.965, 1.161), (-0.9691, 3.066, 1.161), (-0.04999, 4.404, 1.184), (-0.07301, 0.3049, 1.209), (-0.9311, -0.2234, 1.22), (-0.06452, -0.2234, 1.22), (0.0, 0.3049, 2.364), (0.0, -1.333, 2.392), (0.0, -1.693, 2.271)], [], [(322, 4, 1, 316), (55, 36, 21, 54), (316, 1, 2, 318), (99, 376, 348, 87), (75, 38, 19, 67), (1, 4, 12, 9), (4, 0, 8, 12), (2, 1, 9, 10), (3, 2, 10, 11), (15, 365, 409, 64), (10, 9, 25, 26), (9, 12, 28, 25), (7, 6, 13, 14), (326, 7, 14, 334), (59, 3, 11, 61), (108, 447, 350, 89), (81, 54, 21, 69), (118, 115, 22, 70), (52, 39, 20, 49), (116, 37, 22, 115), (80, 50, 23, 72), (104, 101, 23, 50), (105, 102, 5, 71), (25, 28, 31, 16), (14, 13, 29, 30), (334, 14, 30, 357), (61, 11, 27, 63), (28, 24, 17, 31), (12, 8, 24, 28), (30, 29, 32, 33), (16, 363, 364, 18), (26, 25, 16, 18), (67, 19, 35, 73), (49, 20, 34, 51), (85, 344, 368, 98), (117, 40, 37, 116), (53, 41, 39, 52), (78, 43, 38, 75), (100, 383, 376, 99), (56, 42, 36, 55), (6, 42, 56), (326, 383, 100), (2, 43, 78), (3, 41, 53), (7, 40, 117), (2, 48, 43), (43, 48, 47, 38), (19, 44, 46, 35), (102, 103, 45, 5), (71, 5, 45, 79), (38, 47, 44, 19), (11, 10, 26, 27), (27, 26, 18, 15), (29, 63, 64, 32), (2, 3, 53, 48), (124, 123, 478, 476), (6, 7, 117, 42), (103, 104, 50, 45), (79, 45, 50, 80), (121, 52, 49, 120), (59, 6, 56, 66), (357, 30, 33, 361), (13, 61, 63, 29), (83, 62, 54, 81), (6, 59, 61, 13), (63, 27, 15, 64), (65, 55, 54, 62), (39, 57, 60, 20), (68, 20, 60, 82), (86, 69, 118, 119), (3, 59, 58, 41), (57, 65, 62, 60), (82, 60, 62, 83), (58, 66, 65, 57), (59, 66, 58), (96, 82, 83, 97), (110, 111, 182, 183), (85, 68, 82, 96), (97, 83, 81, 95), (367, 32, 64, 409), (93, 79, 80, 94), (18, 364, 365, 15), (88, 71, 79, 93), (339, 366, 31, 17), (318, 2, 78, 92), (7, 77, 40), (40, 77, 76, 37), (346, 86, 119, 466), (20, 68, 74, 34), (32, 367, 361, 33), (31, 366, 363, 16), (151, 153, 74, 68), (0, 314, 546, 171), (8, 0, 167, 168), (107, 105, 71, 88), (94, 80, 72, 89), (119, 118, 70, 87), (95, 81, 69, 86), (101, 106, 72, 23), (339, 17, 169, 543), (314, 0, 4, 322), (91, 75, 67, 84), (37, 76, 70, 22), (374, 91, 84, 342), (397, 95, 86, 346), (466, 119, 87, 348), (392, 94, 89, 350), (450, 107, 88, 320), (342, 84, 90, 371), (379, 92, 91, 374), (318, 92, 379), (320, 88, 93, 386), (386, 93, 94, 392), (410, 97, 95, 397), (344, 85, 96, 400), (400, 96, 97, 410), (7, 326, 100, 77), (471, 474, 145, 142), (215, 152, 85), (106, 108, 89, 72), (76, 99, 87, 70), (74, 98, 108, 106), (148, 73, 180, 185), (34, 74, 106, 101), (105, 107, 114, 113), (46, 51, 104, 103), (35, 46, 103, 102), (35, 109, 184, 179), (51, 34, 101, 104), (98, 368, 447, 108), (458, 111, 114, 462), (111, 110, 113, 114), (110, 109, 112, 113), (107, 450, 462, 114), (102, 105, 113, 112), (371, 90, 181, 562), (35, 102, 112, 109), (36, 116, 115, 21), (69, 21, 115, 118), (48, 53, 128, 122), (131, 126, 210, 204), (142, 145, 100, 99), (36, 140, 213, 188), (126, 131, 129, 128), (133, 57, 189, 201), (519, 525, 160, 156), (123, 477, 478), (57, 39, 190, 189), (477, 128, 160, 525), (122, 128, 477, 123), (99, 76, 196, 195), (53, 52, 126, 128), (137, 133, 201, 202), (47, 48, 122, 125), (137, 139, 132, 133), (58, 57, 133, 132), (140, 134, 212, 213), (116, 36, 188, 187), (41, 58, 132, 129), (39, 41, 129, 131), (75, 91, 198, 197), (66, 56, 136, 139), (155, 156, 160, 129, 132), (65, 66, 139, 137), (75, 125, 122, 78), (142, 99, 195, 214), (143, 116, 187, 206), (56, 55, 134, 136), (92, 78, 122, 123), (117, 116, 143, 144), (36, 42, 146, 140), (91, 92, 123, 124), (42, 117, 144, 146), (145, 474, 515), (125, 75, 197, 203), (55, 65, 194, 193), (65, 137, 202, 194), (155, 132, 139), (134, 140, 146, 136), (126, 52, 191, 210), (76, 143, 206, 196), (147, 150, 503, 504), (217, 215, 505, 475), (215, 154, 506, 505), (46, 148, 185, 174), (109, 110, 183, 184), (90, 147, 186, 181), (49, 51, 153, 151), (215, 85, 98, 154), (120, 49, 151, 216), (127, 138, 141, 130), (46, 44, 149, 148), (84, 67, 149, 150), (90, 84, 150, 147), (74, 153, 176, 175), (73, 148, 149, 67), (155, 157, 518, 514), (157, 159, 516, 518), (155, 514, 519, 156), (159, 158, 515, 516), (146, 144, 158, 159), (144, 145, 515, 158), (157, 155, 139, 136), (100, 145, 144, 77), (77, 144, 143, 76), (471, 142, 214, 579), (526, 527, 162, 161), (161, 162, 164, 163), (163, 164, 533, 532), (533, 164, 166, 537), (164, 162, 165, 166), (162, 527, 534, 165), (534, 537, 166, 165), (170, 544, 543, 169), (168, 540, 544, 170), (167, 538, 540, 168), (24, 8, 168, 170), (17, 24, 170, 169), (171, 546, 548, 172), (167, 0, 171, 172), (538, 167, 172, 548), (176, 178, 177, 175), (180, 179, 184, 183), (181, 180, 183, 182), (173, 174, 185, 176), (176, 185, 186, 178), (180, 181, 186, 185), (153, 51, 173, 176), (111, 458, 606, 182), (562, 181, 182, 606), (154, 98, 177, 178), (73, 35, 179, 180), (51, 46, 174, 173), (98, 74, 175, 177), (214, 205, 580, 579), (207, 584, 581, 211), (210, 207, 211, 204), (208, 200, 577, 588), (127, 209, 585, 490), (199, 211, 581, 578), (135, 192, 203, 130), (130, 203, 209, 127), (200, 202, 201, 199), (189, 190, 204, 201), (201, 204, 211, 199), (197, 198, 209, 203), (193, 194, 202, 212), (212, 202, 200, 208), (187, 188, 213, 206), (206, 213, 205, 214), (577, 200, 199, 578), (208, 205, 213, 212), (580, 205, 208, 588), (214, 195, 196, 206), (47, 125, 203, 192), (121, 47, 192, 135), (124, 476, 585, 209), (134, 55, 193, 212), (91, 124, 209, 198), (39, 131, 204, 190), (52, 121, 135, 191), (127, 207, 152, 138), (191, 135, 130, 210), (207, 127, 490, 584), (149, 216, 217, 150), (44, 120, 216, 149), (150, 217, 475, 503), (47, 121, 120, 44), (130, 141, 151, 210), (151, 141, 216), (138, 152, 215, 217), (141, 138, 217, 216), (152, 151, 68, 85), (207, 210, 151, 152), (242, 219, 221, 243), (243, 221, 225, 244), (244, 225, 223, 245), (245, 223, 219, 242), (220, 224, 222, 218), (307, 306, 300, 301), (222, 241, 226, 218), (257, 240, 227, 254), (253, 239, 228, 250), (249, 238, 229, 246), (224, 237, 241, 222), (256, 236, 240, 257), (252, 235, 239, 253), (248, 234, 238, 249), (220, 233, 237, 224), (255, 232, 236, 256), (251, 231, 235, 252), (247, 230, 234, 248), (218, 226, 233, 220), (254, 227, 232, 255), (250, 228, 231, 251), (246, 229, 230, 247), (238, 245, 242, 229), (234, 244, 245, 238), (230, 243, 244, 234), (231, 275, 288, 247), (228, 279, 275, 231), (231, 247, 248, 235), (235, 248, 249, 239), (239, 249, 246, 228), (228, 246, 289, 279), (232, 251, 252, 236), (236, 252, 253, 240), (240, 253, 250, 227), (246, 247, 288, 289), (233, 255, 256, 237), (237, 256, 257, 241), (241, 257, 254, 226), (282, 259, 261, 283), (283, 261, 265, 284), (284, 265, 263, 285), (285, 263, 259, 282), (260, 264, 262, 258), (311, 310, 305, 302), (262, 281, 266, 258), (297, 280, 267, 294), (293, 279, 268, 290), (289, 278, 269, 286), (264, 277, 281, 262), (296, 276, 280, 297), (292, 275, 279, 293), (288, 274, 278, 289), (260, 273, 277, 264), (295, 272, 276, 296), (291, 271, 275, 292), (287, 270, 274, 288), (258, 266, 273, 260), (294, 267, 272, 295), (290, 268, 271, 291), (286, 269, 270, 287), (278, 285, 282, 269), (230, 274, 284, 243), (270, 283, 284, 274), (269, 282, 283, 270), (268, 286, 287, 271), (271, 287, 288, 275), (229, 278, 274, 230), (279, 289, 286, 268), (267, 290, 291, 272), (272, 291, 292, 276), (229, 242, 285, 278), (280, 293, 290, 267), (266, 294, 295, 273), (273, 295, 296, 277), (242, 243, 284, 285), (281, 297, 294, 266), (227, 250, 293, 280), (250, 251, 292, 293), (232, 276, 292, 251), (227, 280, 276, 232), (226, 254, 297, 281), (254, 255, 296, 297), (233, 277, 296, 255), (226, 281, 277, 233), (300, 299, 298, 301), (304, 303, 302, 305), (313, 312, 303, 304), (309, 308, 298, 299), (308, 307, 301, 298), (310, 313, 304, 305), (306, 309, 299, 300), (312, 311, 302, 303), (225, 221, 309, 306), (219, 223, 307, 308), (308, 309, 313, 310), (223, 225, 306, 307), (261, 259, 311, 312), (265, 313, 309, 221), (265, 261, 312, 313), (259, 263, 310, 311), (308, 310, 263, 219), (219, 263, 265, 221), (178, 186, 605, 604), (504, 605, 186, 147), (178, 604, 506, 154), (128, 129, 160), (136, 146, 159, 157), (322, 316, 317, 323), (398, 396, 345, 372), (316, 318, 319, 317), (445, 433, 348, 376), (421, 413, 341, 375), (317, 329, 332, 323), (323, 332, 328, 315), (319, 330, 329, 317), (321, 331, 330, 319), (336, 408, 409, 365), (330, 353, 352, 329), (329, 352, 355, 332), (327, 335, 333, 325), (326, 334, 335, 327), (403, 405, 331, 321), (456, 435, 350, 447), (427, 415, 345, 396), (469, 416, 347, 465), (394, 390, 343, 377), (467, 465, 347, 373), (426, 418, 349, 391), (452, 391, 349, 448), (453, 417, 324, 449), (352, 337, 359, 355), (335, 358, 356, 333), (334, 357, 358, 335), (405, 407, 354, 331), (355, 359, 338, 351), (332, 355, 351, 328), (358, 362, 360, 356), (337, 340, 364, 363), (353, 340, 337, 352), (413, 419, 370, 341), (390, 393, 369, 343), (431, 444, 368, 344), (468, 467, 373, 378), (395, 394, 377, 380), (424, 421, 375, 382), (446, 445, 376, 383), (399, 398, 372, 381), (325, 399, 381), (326, 446, 383), (319, 424, 382), (321, 395, 380), (327, 468, 378), (319, 382, 389), (382, 375, 388, 389), (341, 370, 387, 384), (449, 324, 385, 451), (417, 425, 385, 324), (375, 341, 384, 388), (331, 354, 353, 330), (354, 336, 340, 353), (356, 360, 408, 407), (319, 389, 395, 321), (481, 476, 478, 480), (325, 381, 468, 327), (451, 385, 391, 452), (425, 426, 391, 385), (473, 472, 390, 394), (403, 412, 399, 325), (357, 361, 362, 358), (333, 356, 407, 405), (429, 427, 396, 406), (325, 333, 405, 403), (407, 408, 336, 354), (411, 406, 396, 398), (377, 343, 404, 401), (414, 428, 404, 343), (432, 470, 469, 415), (321, 380, 402, 403), (401, 404, 406, 411), (428, 429, 406, 404), (402, 401, 411, 412), (403, 402, 412), (442, 443, 429, 428), (459, 560, 559, 460), (431, 442, 428, 414), (443, 441, 427, 429), (367, 409, 408, 360), (439, 440, 426, 425), (340, 336, 365, 364), (434, 439, 425, 417), (339, 338, 359, 366), (318, 438, 424, 319), (327, 378, 423), (378, 373, 422, 423), (346, 466, 470, 432), (343, 369, 420, 414), (360, 362, 361, 367), (359, 337, 363, 366), (511, 414, 420, 512), (315, 547, 546, 314), (328, 541, 539, 315), (455, 434, 417, 453), (440, 435, 418, 426), (470, 433, 416, 469), (441, 432, 415, 427), (448, 349, 418, 454), (339, 543, 542, 338), (314, 322, 323, 315), (437, 430, 413, 421), (373, 347, 416, 422), (374, 342, 430, 437), (397, 346, 432, 441), (466, 348, 433, 470), (392, 350, 435, 440), (450, 320, 434, 455), (342, 371, 436, 430), (379, 374, 437, 438), (318, 379, 438), (320, 386, 439, 434), (386, 392, 440, 439), (410, 397, 441, 443), (344, 400, 442, 431), (400, 410, 443, 442), (327, 423, 446, 326), (471, 498, 501, 474), (454, 418, 435, 456), (422, 416, 433, 445), (420, 454, 456, 444), (508, 563, 557, 419), (369, 448, 454, 420), (453, 463, 464, 455), (387, 451, 452, 393), (370, 449, 451, 387), (370, 556, 561, 457), (393, 452, 448, 369), (444, 456, 447, 368), (458, 462, 464, 460), (460, 464, 463, 459), (459, 463, 461, 457), (455, 464, 462, 450), (449, 461, 463, 453), (371, 562, 558, 436), (370, 457, 461, 449), (372, 345, 465, 467), (415, 469, 465, 345), (389, 479, 485, 395), (488, 590, 596, 483), (498, 445, 446, 501), (372, 566, 599, 497), (483, 485, 486, 488), (491, 586, 567, 401), (519, 520, 524, 525), (480, 478, 477), (401, 567, 568, 377), (477, 525, 524, 485), (479, 480, 477, 485), (445, 573, 574, 422), (395, 485, 483, 394), (495, 587, 586, 491), (388, 482, 479, 389), (495, 491, 489, 496), (402, 489, 491, 401), (497, 599, 598, 492), (467, 565, 566, 372), (380, 486, 489, 402), (377, 488, 486, 380), (421, 575, 576, 437), (412, 496, 494, 399), (517, 489, 486, 524, 520), (411, 495, 496, 412), (421, 424, 479, 482), (498, 600, 573, 445), (499, 592, 565, 467), (399, 494, 492, 398), (438, 480, 479, 424), (468, 500, 499, 467), (372, 497, 502, 381), (437, 481, 480, 438), (381, 502, 500, 468), (501, 515, 474), (482, 589, 575, 421), (398, 571, 572, 411), (411, 572, 587, 495), (517, 496, 489), (492, 494, 502, 497), (483, 596, 569, 394), (422, 574, 592, 499), (507, 504, 503, 510), (603, 475, 505, 601), (601, 505, 506, 513), (387, 551, 563, 508), (457, 561, 560, 459), (436, 558, 564, 507), (390, 511, 512, 393), (601, 513, 444, 431), (472, 602, 511, 390), (387, 508, 509, 384), (430, 510, 509, 413), (436, 507, 510, 430), (420, 552, 553, 512), (419, 413, 509, 508), (517, 514, 518, 521), (521, 518, 516, 523), (517, 520, 519, 514), (523, 516, 515, 522), (502, 523, 522, 500), (500, 522, 515, 501), (521, 494, 496, 517), (446, 423, 500, 501), (423, 422, 499, 500), (471, 579, 600, 498), (526, 528, 529, 527), (528, 530, 531, 529), (530, 532, 533, 531), (533, 537, 536, 531), (531, 536, 535, 529), (529, 535, 534, 527), (534, 535, 536, 537), (545, 542, 543, 544), (541, 545, 544, 540), (539, 541, 540, 538), (351, 545, 541, 328), (338, 542, 545, 351), (547, 549, 548, 546), (539, 549, 547, 315), (538, 548, 549, 539), (553, 552, 554, 555), (557, 560, 561, 556), (558, 559, 560, 557), (550, 553, 563, 551), (553, 555, 564, 563), (557, 563, 564, 558), (512, 553, 550, 393), (460, 559, 606, 458), (562, 606, 559, 558), (513, 555, 554, 444), (419, 557, 556, 370), (393, 550, 551, 387), (444, 554, 552, 420), (600, 579, 580, 591), (593, 597, 581, 584), (596, 590, 597, 593), (594, 588, 577, 583), (484, 490, 585, 595), (582, 578, 581, 597), (493, 487, 589, 570), (487, 484, 595, 589), (583, 582, 586, 587), (567, 586, 590, 568), (586, 582, 597, 590), (575, 589, 595, 576), (571, 598, 587, 572), (598, 594, 583, 587), (565, 592, 599, 566), (592, 600, 591, 599), (577, 578, 582, 583), (594, 598, 599, 591), (580, 588, 594, 591), (600, 592, 574, 573), (388, 570, 589, 482), (473, 493, 570, 388), (481, 595, 585, 476), (492, 598, 571, 398), (437, 576, 595, 481), (377, 568, 590, 488), (394, 569, 493, 473), (569, 596, 487, 493), (593, 584, 490, 484), (509, 510, 603, 602), (384, 509, 602, 472), (510, 503, 475, 603), (388, 384, 472, 473), (603, 601, 511, 602), (431, 414, 511, 601), (555, 604, 605, 564), (504, 507, 564, 605), (555, 513, 506, 604), (485, 524, 486), (494, 521, 523, 502), (593, 484, 487, 596)])
me_plane.polygons.foreach_set('use_smooth', [True] * 654)
_uv = me_plane.uv_layers.new(name='UVMap')
_uv.uv.foreach_set('vector', [0.4653, 0.4222, 0.5258, 0.4222, 0.5689, 0.4758, 0.4653, 0.4758, 0.6435, 0.9584, 0.6555, 0.9584, 0.6554, 0.9777, 0.6468, 0.9777, 0.4653, 0.4758, 0.5689, 0.4758, 0.582, 0.5448, 0.4653, 0.5448, 0.9404, 0.9615, 0.9463, 0.9615, 0.9463, 0.98, 0.9367, 0.98, 0.1052, 0.9597, 0.1172, 0.9597, 0.1173, 0.9797, 0.1053, 0.9797, 0.1459, 0.1066, 0.07647, 0.09516, 0.08301, 0.05898, 0.1473, 0.07001, 0.07647, 0.09516, 0.0004663, 0.08075, 0.01016, 0.05245, 0.08301, 0.05898, 0.2169, 0.1102, 0.1459, 0.1066, 0.1473, 0.07001, 0.2174, 0.07537, 0.4355, 0.1026, 0.2169, 0.1102, 0.2174, 0.07537, 0.4339, 0.07084, 0.7982, 0.4798, 0.7116, 0.4842, 0.7116, 0.3256, 0.8029, 0.3256, 0.2174, 0.07537, 0.1473, 0.07001, 0.1448, 0.03708, 0.2153, 0.04512, 0.1473, 0.07001, 0.08301, 0.05898, 0.08406, 0.02754, 0.1448, 0.03708, 0.9274, 0.07851, 0.7554, 0.08764, 0.7494, 0.0575, 0.922, 0.05053, 0.583, 0.3685, 0.7017, 0.3686, 0.7017, 0.3969, 0.583, 0.3969, 0.6101, 0.09431, 0.4355, 0.1026, 0.4339, 0.07084, 0.6063, 0.06315, 0.2547, 0.68, 0.2445, 0.68, 0.2445, 0.6727, 0.2547, 0.6727, 0.5298, 0.1199, 0.5298, 0.1112, 0.5385, 0.1111, 0.5385, 0.1198, 0.6986, 0.1277, 0.6986, 0.1196, 0.7106, 0.1204, 0.7106, 0.1284, 0.3254, 0.9562, 0.3374, 0.9562, 0.3373, 0.9761, 0.3254, 0.9761, 0.8157, 0.9613, 0.8277, 0.9614, 0.8277, 0.9799, 0.8157, 0.9799, 0.4523, 0.3776, 0.4523, 0.3691, 0.4644, 0.3685, 0.4644, 0.3811, 0.4849, 0.6642, 0.497, 0.6644, 0.4968, 0.6717, 0.4848, 0.6715, 0.4802, 0.7158, 0.4881, 0.7158, 0.4881, 0.7231, 0.4802, 0.7231, 0.1448, 0.03708, 0.08406, 0.02754, 0.08197, 0.004457, 0.1398, 0.01178, 0.922, 0.05053, 0.7494, 0.0575, 0.7349, 0.03101, 0.8124, 0.02774, 0.583, 0.3969, 0.7017, 0.3969, 0.691, 0.5077, 0.5829, 0.5076, 0.6063, 0.06315, 0.4339, 0.07084, 0.4324, 0.04563, 0.5981, 0.03727, 0.08406, 0.02754, 0.02134, 0.02037, 0.03795, 0.0004677, 0.08197, 0.004457, 0.08301, 0.05898, 0.01016, 0.05245, 0.02134, 0.02037, 0.08406, 0.02754, 0.8124, 0.02774, 0.7349, 0.03101, 0.7201, 0.008886, 0.8048, 0.0004663, 0.77, 0.7731, 0.7116, 0.7731, 0.7116, 0.7041, 0.788, 0.7041, 0.2153, 0.04512, 0.1448, 0.03708, 0.1398, 0.01178, 0.2115, 0.0152, 0.8464, 0.1111, 0.8584, 0.1111, 0.8584, 0.2287, 0.8464, 0.2287, 0.5064, 0.66, 0.5184, 0.66, 0.5183, 0.7776, 0.5063, 0.7776, 0.8336, 0.6214, 0.8438, 0.6214, 0.8438, 0.7389, 0.8336, 0.739, 0.8128, 0.7604, 0.8248, 0.7608, 0.8248, 0.8373, 0.8128, 0.8373, 0.8128, 0.3464, 0.8248, 0.3465, 0.8248, 0.4255, 0.8128, 0.4255, 0.8487, 0.2502, 0.8607, 0.2502, 0.8607, 0.3333, 0.8487, 0.3333, 0.8627, 0.6217, 0.8687, 0.6217, 0.8687, 0.6982, 0.8627, 0.6982, 0.8128, 0.5303, 0.8248, 0.5304, 0.8248, 0.6083, 0.8128, 0.6082, 0.6563, 0.9853, 0.6553, 0.9954, 0.6434, 0.9953, 0.9463, 0.9898, 0.9463, 0.9995, 0.9403, 0.9995, 0.1172, 0.9809, 0.1172, 0.9914, 0.1052, 0.9914, 0.3372, 0.9818, 0.3372, 0.9923, 0.3252, 0.9922, 0.8276, 0.9898, 0.8276, 0.9995, 0.8156, 0.9992, 0.1172, 0.9809, 0.1291, 0.9915, 0.1172, 0.9914, 0.8128, 0.2502, 0.8248, 0.2502, 0.8248, 0.3333, 0.8128, 0.3333, 0.8128, 0.1111, 0.8248, 0.1111, 0.8248, 0.2287, 0.8128, 0.2287, 0.277, 0.664, 0.2856, 0.6641, 0.2855, 0.6715, 0.2768, 0.6713, 0.2445, 0.3857, 0.2445, 0.3778, 0.2532, 0.3774, 0.2532, 0.3853, 0.1172, 0.9597, 0.1292, 0.9597, 0.1292, 0.9797, 0.1173, 0.9797, 0.4339, 0.07084, 0.2174, 0.07537, 0.2153, 0.04512, 0.4324, 0.04563, 0.4324, 0.04563, 0.2153, 0.04512, 0.2115, 0.0152, 0.4345, 0.01022, 0.7349, 0.03101, 0.5981, 0.03727, 0.5894, 0.007327, 0.7201, 0.008886, 0.1172, 0.9809, 0.3372, 0.9818, 0.3252, 0.9922, 0.1291, 0.9915, 0.5738, 0.7431, 0.5738, 0.6601, 0.5798, 0.6601, 0.5797, 0.7431, 0.6563, 0.9853, 0.8276, 0.9898, 0.8156, 0.9992, 0.6553, 0.9954, 0.2856, 0.6641, 0.4849, 0.6642, 0.4848, 0.6715, 0.2855, 0.6715, 0.2532, 0.3853, 0.2532, 0.3774, 0.4523, 0.3691, 0.4523, 0.3776, 0.2691, 0.9572, 0.3254, 0.9562, 0.3254, 0.9761, 0.2621, 0.9773, 0.5113, 0.9836, 0.6563, 0.9853, 0.6434, 0.9953, 0.5108, 0.9939, 0.5829, 0.5076, 0.691, 0.5077, 0.6754, 0.5312, 0.5829, 0.5311, 0.7494, 0.0575, 0.6063, 0.06315, 0.5981, 0.03727, 0.7349, 0.03101, 0.3939, 0.1207, 0.3939, 0.112, 0.5298, 0.1112, 0.5298, 0.1199, 0.7554, 0.08764, 0.6101, 0.09431, 0.6063, 0.06315, 0.7494, 0.0575, 0.5981, 0.03727, 0.4324, 0.04563, 0.4345, 0.01022, 0.5894, 0.007327, 0.511, 0.9574, 0.6435, 0.9584, 0.6468, 0.9777, 0.511, 0.9769, 0.3374, 0.9562, 0.499, 0.9573, 0.4991, 0.9769, 0.3373, 0.9761, 0.2202, 0.1255, 0.2202, 0.1129, 0.382, 0.1121, 0.382, 0.1208, 0.5384, 0.2287, 0.5385, 0.1198, 0.6986, 0.1277, 0.6986, 0.2295, 0.3372, 0.9818, 0.5113, 0.9836, 0.4988, 0.9937, 0.3372, 0.9923, 0.499, 0.9573, 0.511, 0.9574, 0.511, 0.9769, 0.4991, 0.9769, 0.382, 0.1208, 0.382, 0.1121, 0.3939, 0.112, 0.3939, 0.1207, 0.8128, 0.4386, 0.8248, 0.4388, 0.8248, 0.5172, 0.8128, 0.5172, 0.5113, 0.9836, 0.5108, 0.9939, 0.4988, 0.9937, 0.382, 0.2288, 0.382, 0.1208, 0.3939, 0.1207, 0.3939, 0.2287, 0.0004663, 0.582, 0.0355, 0.4881, 0.04172, 0.4896, 0.00659, 0.5842, 0.2201, 0.2288, 0.2202, 0.1255, 0.382, 0.1208, 0.382, 0.2288, 0.3939, 0.2287, 0.3939, 0.1207, 0.5298, 0.1199, 0.5298, 0.2287, 0.7116, 0.1958, 0.8119, 0.1958, 0.8029, 0.3256, 0.7116, 0.3256, 0.2532, 0.485, 0.2532, 0.3853, 0.4523, 0.3776, 0.4523, 0.4843, 0.788, 0.7041, 0.7116, 0.7041, 0.7116, 0.4842, 0.7982, 0.4798, 0.2445, 0.485, 0.2445, 0.3857, 0.2532, 0.3853, 0.2532, 0.485, 0.7116, 0.8595, 0.7116, 0.8234, 0.7428, 0.8234, 0.7193, 0.8595, 0.000467, 0.9809, 0.1172, 0.9809, 0.1052, 0.9914, 0.006446, 0.9914, 0.8276, 0.9898, 0.8396, 0.9995, 0.8276, 0.9995, 0.8248, 0.7608, 0.8368, 0.7608, 0.8368, 0.8373, 0.8248, 0.8373, 0.5384, 0.2391, 0.5384, 0.2287, 0.6986, 0.2295, 0.6986, 0.2391, 0.5184, 0.66, 0.5309, 0.66, 0.5309, 0.7776, 0.5183, 0.7776, 0.8119, 0.1958, 0.7116, 0.1958, 0.7116, 0.1111, 0.804, 0.1111, 0.7428, 0.8234, 0.7116, 0.8234, 0.7116, 0.7731, 0.77, 0.7731, 0.5428, 0.66, 0.5429, 0.7777, 0.5309, 0.7776, 0.5309, 0.66, 0.7104, 0.4925, 0.7026, 0.4925, 0.7026, 0.4841, 0.7104, 0.4841, 0.4783, 0.5787, 0.4783, 0.6078, 0.4662, 0.611, 0.4678, 0.5844, 0.3808, 0.7158, 0.4802, 0.7158, 0.4802, 0.7231, 0.3808, 0.7231, 0.4523, 0.4843, 0.4523, 0.3776, 0.4644, 0.3811, 0.4644, 0.4843, 0.6986, 0.2295, 0.6986, 0.1277, 0.7106, 0.1284, 0.7106, 0.2295, 0.5298, 0.2287, 0.5298, 0.1199, 0.5385, 0.1198, 0.5384, 0.2287, 0.3705, 0.68, 0.3579, 0.68, 0.3579, 0.6727, 0.3705, 0.6727, 0.7026, 0.3685, 0.7104, 0.3685, 0.7104, 0.379, 0.7026, 0.379, 0.4653, 0.3685, 0.4731, 0.3685, 0.5258, 0.4222, 0.4653, 0.4222, 0.006449, 0.96, 0.1052, 0.9597, 0.1053, 0.9797, 0.00649, 0.98, 0.8277, 0.9614, 0.8396, 0.9614, 0.8357, 0.9799, 0.8277, 0.9799, 0.0004663, 0.96, 0.006449, 0.96, 0.00649, 0.98, 0.0005093, 0.98, 0.5298, 0.2391, 0.5298, 0.2287, 0.5384, 0.2287, 0.5384, 0.2391, 0.6986, 0.2391, 0.6986, 0.2295, 0.7106, 0.2295, 0.7106, 0.2391, 0.4523, 0.4945, 0.4523, 0.4843, 0.4644, 0.4843, 0.4644, 0.4945, 0.3714, 0.7158, 0.3808, 0.7158, 0.3808, 0.7231, 0.3714, 0.7231, 0.1385, 0.3685, 0.1433, 0.3708, 0.09757, 0.4661, 0.09299, 0.4635, 0.5559, 0.66, 0.5619, 0.66, 0.5618, 0.7431, 0.5558, 0.7431, 0.000467, 0.9809, 0.006446, 0.9914, 0.0004663, 0.9914, 0.2445, 0.4945, 0.2445, 0.485, 0.2532, 0.485, 0.2532, 0.4945, 0.2532, 0.4945, 0.2532, 0.485, 0.4523, 0.4843, 0.4523, 0.4945, 0.3939, 0.239, 0.3939, 0.2287, 0.5298, 0.2287, 0.5298, 0.2391, 0.2201, 0.2389, 0.2201, 0.2288, 0.382, 0.2288, 0.382, 0.239, 0.382, 0.239, 0.382, 0.2288, 0.3939, 0.2287, 0.3939, 0.239, 0.8276, 0.9898, 0.9463, 0.9898, 0.9403, 0.9995, 0.8396, 0.9995, 0.8447, 0.6982, 0.8447, 0.6214, 0.8507, 0.6214, 0.8507, 0.6982, 0.2081, 0.2302, 0.2081, 0.1863, 0.2201, 0.2288, 0.3579, 0.68, 0.2547, 0.68, 0.2547, 0.6727, 0.3579, 0.6727, 0.8396, 0.9614, 0.9404, 0.9615, 0.9367, 0.98, 0.8357, 0.9799, 0.3579, 0.7019, 0.2547, 0.7019, 0.2547, 0.68, 0.3579, 0.68, 0.834, 0.2287, 0.8464, 0.2287, 0.8464, 0.2493, 0.834, 0.2493, 0.3705, 0.7019, 0.3579, 0.7019, 0.3579, 0.68, 0.3705, 0.68, 0.4802, 0.7158, 0.3808, 0.7158, 0.3808, 0.68, 0.4802, 0.68, 0.2893, 0.6423, 0.4854, 0.6423, 0.4849, 0.6642, 0.2856, 0.6641, 0.2773, 0.6421, 0.2893, 0.6423, 0.2856, 0.6641, 0.277, 0.664, 0.6193, 0.8493, 0.5876, 0.8412, 0.5892, 0.8349, 0.6209, 0.8431, 0.4854, 0.6423, 0.4974, 0.6425, 0.497, 0.6644, 0.4849, 0.6642, 0.2547, 0.7019, 0.2445, 0.7019, 0.2445, 0.68, 0.2547, 0.68, 0.3714, 0.6727, 0.3808, 0.6727, 0.3808, 0.68, 0.3714, 0.68, 0.3808, 0.6727, 0.4802, 0.6727, 0.4802, 0.68, 0.3808, 0.68, 0.4802, 0.6727, 0.4881, 0.6727, 0.4881, 0.68, 0.4802, 0.68, 0.3808, 0.7158, 0.3714, 0.7158, 0.3714, 0.68, 0.3808, 0.68, 0.4881, 0.7158, 0.4802, 0.7158, 0.4802, 0.68, 0.4881, 0.68, 0.09299, 0.4635, 0.09757, 0.4661, 0.08476, 0.4873, 0.08086, 0.4799, 0.2773, 0.6421, 0.277, 0.664, 0.2445, 0.6488, 0.2447, 0.6415, 0.6555, 0.9584, 0.8157, 0.9613, 0.8157, 0.9799, 0.6554, 0.9777, 0.5385, 0.1198, 0.5385, 0.1111, 0.6986, 0.1196, 0.6986, 0.1277, 0.2565, 0.5037, 0.4524, 0.4954, 0.4524, 0.5074, 0.2565, 0.5157, 0.8368, 0.4255, 0.8488, 0.4255, 0.8488, 0.4377, 0.8368, 0.4377, 0.8507, 0.6982, 0.8507, 0.6214, 0.8627, 0.6217, 0.8627, 0.6982, 0.8248, 0.6083, 0.8368, 0.6083, 0.8368, 0.6204, 0.8251, 0.6204, 0.8488, 0.4255, 0.8368, 0.4255, 0.8368, 0.3465, 0.8488, 0.3464, 0.8487, 0.5172, 0.8607, 0.5172, 0.8604, 0.5293, 0.8487, 0.5293, 0.5063, 0.5457, 0.5764, 0.5457, 0.5764, 0.6575, 0.5063, 0.6374, 0.2565, 0.6148, 0.4524, 0.6208, 0.2565, 0.6208, 0.499, 0.9573, 0.3374, 0.9562, 0.3375, 0.9441, 0.4992, 0.9451, 0.582, 0.5875, 0.582, 0.6591, 0.5764, 0.6575, 0.5764, 0.5457, 0.2565, 0.5157, 0.4524, 0.5074, 0.4524, 0.579, 0.2565, 0.6148, 0.9404, 0.9615, 0.8396, 0.9614, 0.8397, 0.9492, 0.9404, 0.9493, 0.8608, 0.3464, 0.8608, 0.4255, 0.8488, 0.4255, 0.8488, 0.3464, 0.8368, 0.5172, 0.8487, 0.5172, 0.8487, 0.5293, 0.8368, 0.5294, 0.8248, 0.3333, 0.8248, 0.2502, 0.8368, 0.2502, 0.8368, 0.3333, 0.8368, 0.5172, 0.8368, 0.4388, 0.8487, 0.4386, 0.8487, 0.5172, 0.8607, 0.4386, 0.8607, 0.5172, 0.8487, 0.5172, 0.8487, 0.4386, 0.8368, 0.6083, 0.8487, 0.6082, 0.8487, 0.6204, 0.8368, 0.6204, 0.8157, 0.9613, 0.6555, 0.9584, 0.6559, 0.9463, 0.8161, 0.9491, 0.01249, 0.8523, 0.1741, 0.8519, 0.1741, 0.8639, 0.01246, 0.8643, 0.8248, 0.4255, 0.8248, 0.3465, 0.8368, 0.3465, 0.8368, 0.4255, 0.1052, 0.9597, 0.006449, 0.96, 0.006423, 0.9477, 0.1052, 0.9475, 0.1861, 0.8518, 0.3186, 0.8511, 0.3186, 0.8631, 0.1861, 0.8638, 0.1692, 0.9425, 0.0004663, 0.9431, 0.0004663, 0.8702, 0.01246, 0.8643, 0.1741, 0.8639, 0.8248, 0.5172, 0.8248, 0.4388, 0.8368, 0.4388, 0.8368, 0.5172, 0.8487, 0.3333, 0.8368, 0.3333, 0.8368, 0.2502, 0.8487, 0.2502, 0.8507, 0.6982, 0.8627, 0.6982, 0.8624, 0.7104, 0.8507, 0.7104, 0.8488, 0.8373, 0.8608, 0.8373, 0.8605, 0.8494, 0.8488, 0.8494, 0.8607, 0.5303, 0.8607, 0.6082, 0.8487, 0.6082, 0.8487, 0.5303, 0.2445, 0.6148, 0.2445, 0.5161, 0.2565, 0.5157, 0.2565, 0.6148, 0.8608, 0.7604, 0.8608, 0.8373, 0.8488, 0.8373, 0.8488, 0.7604, 0.8248, 0.6083, 0.8248, 0.5304, 0.8368, 0.5304, 0.8368, 0.6083, 0.5618, 0.7431, 0.5619, 0.66, 0.5738, 0.6601, 0.5738, 0.7431, 0.3297, 0.8511, 0.4901, 0.848, 0.4909, 0.8599, 0.3306, 0.863, 0.5889, 0.8133, 0.5829, 0.8133, 0.6228, 0.7795, 0.8368, 0.3333, 0.8487, 0.3333, 0.8481, 0.3455, 0.8368, 0.3455, 0.6435, 0.9584, 0.511, 0.9574, 0.5112, 0.9452, 0.6437, 0.9462, 0.8248, 0.5172, 0.8368, 0.5172, 0.8368, 0.5294, 0.8251, 0.5294, 0.1692, 0.9425, 0.1741, 0.8639, 0.1861, 0.8638, 0.8487, 0.6082, 0.8368, 0.6083, 0.8368, 0.5304, 0.8487, 0.5303, 0.8488, 0.4255, 0.8608, 0.4255, 0.8605, 0.4377, 0.8488, 0.4377, 0.8368, 0.8373, 0.8488, 0.8373, 0.8488, 0.8494, 0.8371, 0.8495, 0.107, 0.4707, 0.1529, 0.3754, 0.1578, 0.3777, 0.1122, 0.4727, 0.145, 0.2312, 0.2081, 0.2302, 0.2081, 0.2389, 0.1449, 0.2389, 0.8216, 0.6214, 0.8216, 0.739, 0.8128, 0.739, 0.8128, 0.6214, 0.8248, 0.2287, 0.834, 0.2287, 0.834, 0.2493, 0.8255, 0.2493, 0.5829, 0.8334, 0.5863, 0.8263, 0.5922, 0.8289, 0.5892, 0.8349, 0.09757, 0.4661, 0.107, 0.4707, 0.09945, 0.4928, 0.08476, 0.4873, 0.5548, 0.66, 0.5549, 0.7776, 0.5429, 0.7777, 0.5428, 0.66, 0.8216, 0.6214, 0.8336, 0.6214, 0.8336, 0.739, 0.8216, 0.739, 0.1448, 0.1162, 0.2064, 0.1132, 0.2064, 0.1249, 0.1448, 0.127, 0.3738, 0.7315, 0.3738, 0.724, 0.4319, 0.724, 0.4319, 0.7315, 0.8248, 0.2287, 0.8248, 0.1111, 0.834, 0.1111, 0.834, 0.2287, 0.0004663, 0.2324, 0.0008547, 0.1338, 0.01281, 0.1307, 0.01241, 0.2325, 0.09757, 0.4661, 0.1433, 0.3708, 0.1529, 0.3754, 0.107, 0.4707, 0.5309, 0.7776, 0.5429, 0.7777, 0.5433, 0.7983, 0.532, 0.7985, 0.8464, 0.2287, 0.834, 0.2287, 0.834, 0.1111, 0.8464, 0.1111, 0.1693, 0.7538, 0.3569, 0.7529, 0.3569, 0.847, 0.1692, 0.8469, 0.3569, 0.7529, 0.3869, 0.7408, 0.3869, 0.847, 0.3569, 0.847, 0.1693, 0.7538, 0.1692, 0.8469, 0.0004663, 0.8469, 0.000498, 0.7552, 0.3869, 0.7408, 0.4961, 0.7396, 0.496, 0.847, 0.3869, 0.847, 0.3306, 0.863, 0.4909, 0.8599, 0.4871, 0.8936, 0.3811, 0.9197, 0.6904, 0.8133, 0.5889, 0.8133, 0.6228, 0.7795, 0.6904, 0.7795, 0.3569, 0.9411, 0.1692, 0.9425, 0.1861, 0.8638, 0.3186, 0.8631, 0.5889, 0.8253, 0.5889, 0.8133, 0.6904, 0.8133, 0.6897, 0.8253, 0.8368, 0.7608, 0.8488, 0.7604, 0.8488, 0.8373, 0.8368, 0.8373, 0.8447, 0.6982, 0.8507, 0.6982, 0.8507, 0.7104, 0.8447, 0.7104, 0.5063, 0.8572, 0.5063, 0.8452, 0.5447, 0.8452, 0.5447, 0.8572, 0.5643, 0.8414, 0.5523, 0.8414, 0.5523, 0.8152, 0.5643, 0.8152, 0.5447, 0.7995, 0.5447, 0.8114, 0.5063, 0.8114, 0.5063, 0.7995, 0.5063, 0.8114, 0.5447, 0.8114, 0.5447, 0.821, 0.5063, 0.821, 0.5523, 0.8152, 0.5523, 0.8414, 0.5447, 0.8356, 0.5447, 0.821, 0.5447, 0.8452, 0.5063, 0.8452, 0.5063, 0.8356, 0.5447, 0.8356, 0.5063, 0.8356, 0.5063, 0.821, 0.5447, 0.821, 0.5447, 0.8356, 0.7104, 0.4023, 0.7026, 0.4023, 0.7026, 0.379, 0.7104, 0.379, 0.7104, 0.4365, 0.7026, 0.4365, 0.7026, 0.4023, 0.7104, 0.4023, 0.7104, 0.4632, 0.7026, 0.4632, 0.7026, 0.4365, 0.7104, 0.4365, 0.4783, 0.5457, 0.4783, 0.5787, 0.4678, 0.5844, 0.4709, 0.5504, 0.4839, 0.5457, 0.4835, 0.5709, 0.4792, 0.5784, 0.4792, 0.5551, 0.7104, 0.4841, 0.7026, 0.4841, 0.7026, 0.4716, 0.7104, 0.4716, 0.4662, 0.611, 0.4783, 0.6078, 0.4773, 0.6162, 0.4653, 0.6194, 0.7026, 0.4632, 0.7104, 0.4632, 0.7104, 0.4716, 0.7026, 0.4716, 0.1705, 0.7293, 0.2377, 0.662, 0.2436, 0.6697, 0.1747, 0.7386, 0.6267, 0.8263, 0.6209, 0.8431, 0.5892, 0.8349, 0.5922, 0.8289, 0.08476, 0.4873, 0.03961, 0.5928, 0.00659, 0.5842, 0.04172, 0.4896, 0.1632, 0.7365, 0.0426, 0.6053, 0.04808, 0.5998, 0.1705, 0.7293, 0.1705, 0.7293, 0.04808, 0.5998, 0.09945, 0.4928, 0.2377, 0.662, 0.03961, 0.5928, 0.08476, 0.4873, 0.09945, 0.4928, 0.04808, 0.5998, 0.5429, 0.7777, 0.5549, 0.7776, 0.5545, 0.7981, 0.5433, 0.7983, 0.0355, 0.4881, 0.03714, 0.4795, 0.04286, 0.4806, 0.04172, 0.4896, 0.08086, 0.4799, 0.08476, 0.4873, 0.04172, 0.4896, 0.04286, 0.4806, 0.8216, 0.739, 0.8336, 0.739, 0.8322, 0.7595, 0.8216, 0.7595, 0.8464, 0.2287, 0.8584, 0.2287, 0.857, 0.235, 0.8464, 0.2493, 0.4854, 0.6423, 0.2893, 0.6423, 0.2889, 0.6217, 0.485, 0.6217, 0.2547, 0.7019, 0.3579, 0.7019, 0.3619, 0.7225, 0.2547, 0.7225, 0.6979, 0.246, 0.5378, 0.2827, 0.5378, 0.24, 0.6979, 0.24, 0.2077, 0.2926, 0.2077, 0.2401, 0.2196, 0.2401, 0.2196, 0.2928, 0.2077, 0.3534, 0.2077, 0.2926, 0.2196, 0.2928, 0.2196, 0.354, 0.5258, 0.2826, 0.3933, 0.2824, 0.3933, 0.2401, 0.5258, 0.24, 0.1515, 0.2926, 0.01177, 0.246, 0.01177, 0.2401, 0.1515, 0.2401, 0.3813, 0.2823, 0.2196, 0.2928, 0.2196, 0.2401, 0.3813, 0.2401, 0.1515, 0.3624, 0.01177, 0.3569, 0.01177, 0.3452, 0.1515, 0.3507, 0.1515, 0.3507, 0.01177, 0.3452, 0.01177, 0.246, 0.1515, 0.2926, 0.3933, 0.2824, 0.3933, 0.355, 0.3813, 0.3549, 0.3813, 0.2823, 0.3813, 0.3665, 0.2196, 0.3657, 0.2196, 0.354, 0.3813, 0.3549, 0.3813, 0.3549, 0.2196, 0.354, 0.2196, 0.2928, 0.3813, 0.2823, 0.0004673, 0.3448, 0.0004663, 0.246, 0.01177, 0.246, 0.01177, 0.3452, 0.5258, 0.3675, 0.3933, 0.3667, 0.3933, 0.355, 0.5258, 0.3558, 0.5258, 0.3558, 0.3933, 0.355, 0.3933, 0.2824, 0.5258, 0.2826, 0.6979, 0.3592, 0.5378, 0.3676, 0.5378, 0.3559, 0.6979, 0.3475, 0.6979, 0.3475, 0.5378, 0.3559, 0.5378, 0.2827, 0.6979, 0.246, 0.3933, 0.2401, 0.3933, 0.2824, 0.3813, 0.2823, 0.3813, 0.2401, 0.5258, 0.2826, 0.5378, 0.2827, 0.5378, 0.3559, 0.5258, 0.3558, 0.5378, 0.24, 0.5378, 0.2827, 0.5258, 0.2826, 0.5258, 0.24, 0.6979, 0.246, 0.7096, 0.246, 0.7096, 0.3468, 0.6979, 0.3475, 0.8248, 0.3333, 0.8368, 0.3333, 0.8368, 0.3455, 0.8251, 0.3455, 0.2691, 0.9572, 0.1292, 0.9597, 0.1288, 0.9475, 0.2686, 0.945, 0.5738, 0.7431, 0.5797, 0.7431, 0.5797, 0.7553, 0.5738, 0.7553, 0.8487, 0.6082, 0.8607, 0.6082, 0.8604, 0.6204, 0.8487, 0.6204, 0.5618, 0.7431, 0.5738, 0.7431, 0.5738, 0.7553, 0.5625, 0.7553, 0.8248, 0.4255, 0.8368, 0.4255, 0.8368, 0.4377, 0.8251, 0.4377, 0.3254, 0.9562, 0.2691, 0.9572, 0.2686, 0.945, 0.3249, 0.944, 0.3738, 0.7315, 0.3176, 0.7326, 0.3176, 0.7247, 0.3738, 0.724, 0.2077, 0.3651, 0.1515, 0.3624, 0.1515, 0.3507, 0.2077, 0.3534, 0.2077, 0.2926, 0.1515, 0.2926, 0.1515, 0.2401, 0.2077, 0.2401, 0.01281, 0.1307, 0.1448, 0.127, 0.145, 0.2312, 0.01241, 0.2325, 0.01281, 0.1215, 0.1448, 0.1162, 0.1448, 0.127, 0.01281, 0.1307, 0.01241, 0.2325, 0.145, 0.2312, 0.1449, 0.2389, 0.01239, 0.2385, 0.1292, 0.9597, 0.2691, 0.9572, 0.2621, 0.9773, 0.1292, 0.9797, 0.4319, 0.7315, 0.4319, 0.724, 0.4881, 0.7249, 0.4881, 0.7326, 0.2064, 0.1249, 0.152, 0.1277, 0.1448, 0.127, 0.1519, 0.1863, 0.2081, 0.1863, 0.2081, 0.2302, 0.145, 0.2312, 0.152, 0.1277, 0.1519, 0.1863, 0.145, 0.2312, 0.1448, 0.127, 0.2081, 0.1863, 0.2082, 0.1255, 0.2202, 0.1255, 0.2201, 0.2288, 0.3176, 0.7326, 0.2568, 0.7326, 0.2568, 0.7249, 0.3176, 0.7247, 0.8682, 0.1111, 0.8682, 0.1407, 0.8593, 0.1407, 0.8593, 0.1111, 0.5938, 0.7037, 0.5941, 0.7317, 0.5856, 0.7318, 0.5853, 0.7038, 0.8707, 0.5206, 0.8707, 0.5502, 0.8617, 0.5502, 0.8617, 0.5206, 0.6792, 0.6974, 0.6792, 0.7269, 0.6703, 0.7269, 0.6703, 0.6974, 0.8707, 0.3464, 0.8707, 0.3554, 0.8617, 0.3554, 0.8617, 0.3464, 0.8617, 0.5601, 0.8707, 0.5601, 0.8707, 0.5995, 0.8617, 0.5995, 0.6792, 0.5321, 0.6792, 0.5711, 0.6703, 0.5711, 0.6703, 0.5321, 0.6792, 0.5799, 0.6792, 0.61, 0.6703, 0.61, 0.6703, 0.5799, 0.6792, 0.6195, 0.6792, 0.649, 0.6703, 0.649, 0.6703, 0.6195, 0.6792, 0.6581, 0.6792, 0.688, 0.6703, 0.688, 0.6703, 0.6581, 0.8707, 0.3554, 0.8707, 0.3943, 0.8617, 0.3943, 0.8617, 0.3554, 0.8707, 0.4031, 0.8707, 0.4333, 0.8617, 0.4333, 0.8617, 0.4031, 0.8707, 0.4427, 0.8707, 0.4723, 0.8617, 0.4723, 0.8617, 0.4427, 0.8707, 0.4814, 0.8707, 0.5112, 0.8617, 0.5112, 0.8617, 0.4814, 0.5927, 0.5321, 0.5927, 0.5748, 0.5829, 0.5748, 0.5829, 0.5321, 0.5927, 0.5844, 0.5931, 0.617, 0.5835, 0.6174, 0.5829, 0.5844, 0.5936, 0.6275, 0.5936, 0.6575, 0.5848, 0.6575, 0.5841, 0.6277, 0.5936, 0.6663, 0.5938, 0.6947, 0.5852, 0.6948, 0.5849, 0.6664, 0.8706, 0.2399, 0.8706, 0.2789, 0.8616, 0.2789, 0.8616, 0.2399, 0.4623, 0.4954, 0.4623, 0.5256, 0.4533, 0.5256, 0.4533, 0.4954, 0.6891, 0.648, 0.6891, 0.6776, 0.6802, 0.6776, 0.6802, 0.648, 0.6802, 0.6471, 0.6802, 0.6172, 0.6891, 0.6172, 0.6891, 0.6471, 0.6792, 0.688, 0.6792, 0.6974, 0.6703, 0.6974, 0.6703, 0.688, 0.8707, 0.5112, 0.8707, 0.5206, 0.8617, 0.5206, 0.8617, 0.5112, 0.5938, 0.6947, 0.5938, 0.7037, 0.5853, 0.7038, 0.5852, 0.6948, 0.5936, 0.6575, 0.62, 0.6575, 0.6199, 0.6662, 0.5936, 0.6663, 0.6891, 0.6776, 0.6891, 0.7052, 0.6802, 0.7052, 0.6802, 0.6776, 0.5936, 0.6575, 0.5936, 0.6663, 0.5849, 0.6664, 0.5848, 0.6575, 0.8707, 0.4723, 0.8707, 0.4814, 0.8617, 0.4814, 0.8617, 0.4723, 0.6792, 0.649, 0.6792, 0.6581, 0.6703, 0.6581, 0.6703, 0.649, 0.6703, 0.649, 0.6703, 0.6581, 0.6426, 0.6581, 0.6426, 0.649, 0.5931, 0.617, 0.5936, 0.6275, 0.5841, 0.6277, 0.5835, 0.6174, 0.8707, 0.4333, 0.8707, 0.4427, 0.8617, 0.4427, 0.8617, 0.4333, 0.6792, 0.61, 0.6792, 0.6195, 0.6703, 0.6195, 0.6703, 0.61, 0.6802, 0.5321, 0.6891, 0.5321, 0.6891, 0.5597, 0.6802, 0.5597, 0.5927, 0.5748, 0.5927, 0.5844, 0.5829, 0.5844, 0.5829, 0.5748, 0.8707, 0.3943, 0.8707, 0.4031, 0.8617, 0.4031, 0.8617, 0.3943, 0.6792, 0.5711, 0.6792, 0.5799, 0.6703, 0.5799, 0.6703, 0.5711, 0.7017, 0.7063, 0.7017, 0.7359, 0.6927, 0.7359, 0.6927, 0.7063, 0.6285, 0.7034, 0.6288, 0.7314, 0.6203, 0.7315, 0.62, 0.7035, 0.8593, 0.1979, 0.8593, 0.1683, 0.8682, 0.1683, 0.8682, 0.1979, 0.6426, 0.6974, 0.6426, 0.7269, 0.6337, 0.7269, 0.6337, 0.6974, 0.6927, 0.5411, 0.6927, 0.5321, 0.7017, 0.5321, 0.7017, 0.5411, 0.6337, 0.7368, 0.6426, 0.7368, 0.6426, 0.7763, 0.6337, 0.7763, 0.6426, 0.5321, 0.6426, 0.5711, 0.6337, 0.5711, 0.6337, 0.5321, 0.6426, 0.5799, 0.6426, 0.61, 0.6337, 0.61, 0.6337, 0.5799, 0.6426, 0.6195, 0.6426, 0.649, 0.6337, 0.649, 0.6337, 0.6195, 0.6426, 0.6581, 0.6426, 0.688, 0.6337, 0.688, 0.6337, 0.6581, 0.8616, 0.3455, 0.8616, 0.3065, 0.8706, 0.3065, 0.8706, 0.3455, 0.4533, 0.5833, 0.4533, 0.5532, 0.4623, 0.5532, 0.4623, 0.5833, 0.6802, 0.7347, 0.6802, 0.7052, 0.6891, 0.7052, 0.6891, 0.7347, 0.6891, 0.5597, 0.6891, 0.5896, 0.6802, 0.5896, 0.6802, 0.5597, 0.6328, 0.5347, 0.6322, 0.5753, 0.6229, 0.5752, 0.6234, 0.5346, 0.6321, 0.5845, 0.6323, 0.6146, 0.6227, 0.6131, 0.6229, 0.5846, 0.6306, 0.6262, 0.6284, 0.6577, 0.62, 0.6575, 0.6201, 0.625, 0.6283, 0.6662, 0.6284, 0.6945, 0.62, 0.6945, 0.6199, 0.6662, 0.7017, 0.5411, 0.7017, 0.58, 0.6927, 0.58, 0.6927, 0.5411, 0.7017, 0.5889, 0.7017, 0.619, 0.6927, 0.619, 0.6927, 0.5889, 0.7017, 0.6284, 0.7017, 0.658, 0.6927, 0.658, 0.6927, 0.6284, 0.7017, 0.6671, 0.7017, 0.6969, 0.6927, 0.6969, 0.6927, 0.6671, 0.6426, 0.688, 0.6426, 0.6974, 0.6337, 0.6974, 0.6337, 0.688, 0.5938, 0.6947, 0.62, 0.6945, 0.62, 0.7035, 0.5938, 0.7037, 0.6284, 0.6945, 0.6285, 0.7034, 0.62, 0.7035, 0.62, 0.6945, 0.7017, 0.6969, 0.7017, 0.7063, 0.6927, 0.7063, 0.6927, 0.6969, 0.7017, 0.658, 0.7017, 0.6671, 0.6927, 0.6671, 0.6927, 0.658, 0.6284, 0.6577, 0.6283, 0.6662, 0.6199, 0.6662, 0.62, 0.6575, 0.6802, 0.6172, 0.6802, 0.5896, 0.6891, 0.5896, 0.6891, 0.6172, 0.6426, 0.649, 0.6426, 0.6581, 0.6337, 0.6581, 0.6337, 0.649, 0.7017, 0.619, 0.7017, 0.6284, 0.6927, 0.6284, 0.6927, 0.619, 0.6323, 0.6146, 0.6306, 0.6262, 0.6201, 0.625, 0.6227, 0.6131, 0.6703, 0.688, 0.6703, 0.6974, 0.6426, 0.6974, 0.6426, 0.688, 0.6426, 0.61, 0.6426, 0.6195, 0.6337, 0.6195, 0.6337, 0.61, 0.7017, 0.58, 0.7017, 0.5889, 0.6927, 0.5889, 0.6927, 0.58, 0.6322, 0.5753, 0.6321, 0.5845, 0.6229, 0.5846, 0.6229, 0.5752, 0.8682, 0.2255, 0.8593, 0.2255, 0.8593, 0.1979, 0.8682, 0.1979, 0.6426, 0.5711, 0.6426, 0.5799, 0.6337, 0.5799, 0.6337, 0.5711, 0.6703, 0.61, 0.6703, 0.6195, 0.6426, 0.6195, 0.6426, 0.61, 0.6891, 0.7623, 0.6802, 0.7623, 0.6802, 0.7347, 0.6891, 0.7347, 0.5931, 0.617, 0.6224, 0.6131, 0.6199, 0.6247, 0.5936, 0.6275, 0.4623, 0.5256, 0.4623, 0.5532, 0.4533, 0.5532, 0.4533, 0.5256, 0.6703, 0.5711, 0.6703, 0.5799, 0.6426, 0.5799, 0.6426, 0.5711, 0.4623, 0.6109, 0.4533, 0.6109, 0.4533, 0.5833, 0.4623, 0.5833, 0.5927, 0.5748, 0.6229, 0.5752, 0.6229, 0.5846, 0.5927, 0.5844, 0.8706, 0.2789, 0.8706, 0.3065, 0.8616, 0.3065, 0.8616, 0.2789, 0.8707, 0.5995, 0.8707, 0.6085, 0.8617, 0.6085, 0.8617, 0.5995, 0.6927, 0.7942, 0.6927, 0.7852, 0.7017, 0.7852, 0.7017, 0.7942, 0.6204, 0.7408, 0.6288, 0.7408, 0.6292, 0.7782, 0.6207, 0.7782, 0.5709, 0.8233, 0.5798, 0.8233, 0.5798, 0.8627, 0.5709, 0.8627, 0.6703, 0.7368, 0.6792, 0.7368, 0.6792, 0.7763, 0.6703, 0.7763, 0.5798, 0.7957, 0.5709, 0.7957, 0.5709, 0.7562, 0.5798, 0.7562, 0.5857, 0.7412, 0.5942, 0.7411, 0.5945, 0.7785, 0.586, 0.7786, 0.6927, 0.7458, 0.7017, 0.7458, 0.7017, 0.7852, 0.6927, 0.7852, 0.5856, 0.7318, 0.5941, 0.7317, 0.5942, 0.7411, 0.5857, 0.7412, 0.6703, 0.7269, 0.6792, 0.7269, 0.6792, 0.7368, 0.6703, 0.7368, 0.5798, 0.8233, 0.5709, 0.8233, 0.5709, 0.7957, 0.5798, 0.7957, 0.8617, 0.5502, 0.8707, 0.5502, 0.8707, 0.5601, 0.8617, 0.5601, 0.6927, 0.7359, 0.7017, 0.7359, 0.7017, 0.7458, 0.6927, 0.7458, 0.6203, 0.7315, 0.6204, 0.7408, 0.5942, 0.7411, 0.5941, 0.7317, 0.6203, 0.7315, 0.6288, 0.7314, 0.6288, 0.7408, 0.6204, 0.7408, 0.6337, 0.7269, 0.6426, 0.7269, 0.6426, 0.7368, 0.6337, 0.7368, 0.6703, 0.7368, 0.6426, 0.7368, 0.6426, 0.7269, 0.6703, 0.7269, 0.8682, 0.1407, 0.8682, 0.1683, 0.8593, 0.1683, 0.8593, 0.1407, 0.2377, 0.662, 0.09945, 0.4928, 0.1066, 0.4915, 0.2436, 0.6571, 0.1122, 0.4727, 0.1066, 0.4915, 0.09945, 0.4928, 0.107, 0.4707, 0.8216, 0.7595, 0.8128, 0.7595, 0.8128, 0.739, 0.8216, 0.739, 0.0004663, 0.8644, 0.01246, 0.8643, 0.0004663, 0.8702, 0.3186, 0.8631, 0.3306, 0.863, 0.3811, 0.9197, 0.3569, 0.9411, 0.4653, 0.4222, 0.4653, 0.4758, 0.5689, 0.4758, 0.5258, 0.4222, 0.6435, 0.9584, 0.6468, 0.9777, 0.6554, 0.9777, 0.6555, 0.9584, 0.4653, 0.4758, 0.4653, 0.5448, 0.582, 0.5448, 0.5689, 0.4758, 0.9404, 0.9615, 0.9367, 0.98, 0.9463, 0.98, 0.9463, 0.9615, 0.1052, 0.9597, 0.1053, 0.9797, 0.1173, 0.9797, 0.1172, 0.9597, 0.1459, 0.1066, 0.1473, 0.07001, 0.08301, 0.05898, 0.07647, 0.09516, 0.07647, 0.09516, 0.08301, 0.05898, 0.01016, 0.05245, 0.0004663, 0.08075, 0.2169, 0.1102, 0.2174, 0.07537, 0.1473, 0.07001, 0.1459, 0.1066, 0.4355, 0.1026, 0.4339, 0.07084, 0.2174, 0.07537, 0.2169, 0.1102, 0.7982, 0.4798, 0.8029, 0.3256, 0.7116, 0.3256, 0.7116, 0.4842, 0.2174, 0.07537, 0.2153, 0.04512, 0.1448, 0.03708, 0.1473, 0.07001, 0.1473, 0.07001, 0.1448, 0.03708, 0.08406, 0.02754, 0.08301, 0.05898, 0.9274, 0.07851, 0.922, 0.05053, 0.7494, 0.0575, 0.7554, 0.08764, 0.583, 0.3685, 0.583, 0.3969, 0.7017, 0.3969, 0.7017, 0.3686, 0.6101, 0.09431, 0.6063, 0.06315, 0.4339, 0.07084, 0.4355, 0.1026, 0.2547, 0.68, 0.2547, 0.6727, 0.2445, 0.6727, 0.2445, 0.68, 0.5298, 0.1199, 0.5385, 0.1198, 0.5385, 0.1111, 0.5298, 0.1112, 0.6986, 0.1277, 0.7106, 0.1284, 0.7106, 0.1204, 0.6986, 0.1196, 0.3254, 0.9562, 0.3254, 0.9761, 0.3373, 0.9761, 0.3374, 0.9562, 0.8157, 0.9613, 0.8157, 0.9799, 0.8277, 0.9799, 0.8277, 0.9614, 0.4523, 0.3776, 0.4644, 0.3811, 0.4644, 0.3685, 0.4523, 0.3691, 0.4849, 0.6642, 0.4848, 0.6715, 0.4968, 0.6717, 0.497, 0.6644, 0.4802, 0.7158, 0.4802, 0.7231, 0.4881, 0.7231, 0.4881, 0.7158, 0.1448, 0.03708, 0.1398, 0.01178, 0.08197, 0.004457, 0.08406, 0.02754, 0.922, 0.05053, 0.8124, 0.02774, 0.7349, 0.03101, 0.7494, 0.0575, 0.583, 0.3969, 0.5829, 0.5076, 0.691, 0.5077, 0.7017, 0.3969, 0.6063, 0.06315, 0.5981, 0.03727, 0.4324, 0.04563, 0.4339, 0.07084, 0.08406, 0.02754, 0.08197, 0.004457, 0.03795, 0.0004677, 0.02134, 0.02037, 0.08301, 0.05898, 0.08406, 0.02754, 0.02134, 0.02037, 0.01016, 0.05245, 0.8124, 0.02774, 0.8048, 0.0004663, 0.7201, 0.008886, 0.7349, 0.03101, 0.77, 0.7731, 0.788, 0.7041, 0.7116, 0.7041, 0.7116, 0.7731, 0.2153, 0.04512, 0.2115, 0.0152, 0.1398, 0.01178, 0.1448, 0.03708, 0.8464, 0.1111, 0.8464, 0.2287, 0.8584, 0.2287, 0.8584, 0.1111, 0.5064, 0.66, 0.5063, 0.7776, 0.5183, 0.7776, 0.5184, 0.66, 0.8336, 0.6214, 0.8336, 0.739, 0.8438, 0.7389, 0.8438, 0.6214, 0.8128, 0.7604, 0.8128, 0.8373, 0.8248, 0.8373, 0.8248, 0.7608, 0.8128, 0.3464, 0.8128, 0.4255, 0.8248, 0.4255, 0.8248, 0.3465, 0.8487, 0.2502, 0.8487, 0.3333, 0.8607, 0.3333, 0.8607, 0.2502, 0.8627, 0.6217, 0.8627, 0.6982, 0.8687, 0.6982, 0.8687, 0.6217, 0.8128, 0.5303, 0.8128, 0.6082, 0.8248, 0.6083, 0.8248, 0.5304, 0.6563, 0.9853, 0.6434, 0.9953, 0.6553, 0.9954, 0.9463, 0.9898, 0.9403, 0.9995, 0.9463, 0.9995, 0.1172, 0.9809, 0.1052, 0.9914, 0.1172, 0.9914, 0.3372, 0.9818, 0.3252, 0.9922, 0.3372, 0.9923, 0.8276, 0.9898, 0.8156, 0.9992, 0.8276, 0.9995, 0.1172, 0.9809, 0.1172, 0.9914, 0.1291, 0.9915, 0.8128, 0.2502, 0.8128, 0.3333, 0.8248, 0.3333, 0.8248, 0.2502, 0.8128, 0.1111, 0.8128, 0.2287, 0.8248, 0.2287, 0.8248, 0.1111, 0.277, 0.664, 0.2768, 0.6713, 0.2855, 0.6715, 0.2856, 0.6641, 0.2445, 0.3857, 0.2532, 0.3853, 0.2532, 0.3774, 0.2445, 0.3778, 0.1172, 0.9597, 0.1173, 0.9797, 0.1292, 0.9797, 0.1292, 0.9597, 0.4339, 0.07084, 0.4324, 0.04563, 0.2153, 0.04512, 0.2174, 0.07537, 0.4324, 0.04563, 0.4345, 0.01022, 0.2115, 0.0152, 0.2153, 0.04512, 0.7349, 0.03101, 0.7201, 0.008886, 0.5894, 0.007327, 0.5981, 0.03727, 0.1172, 0.9809, 0.1291, 0.9915, 0.3252, 0.9922, 0.3372, 0.9818, 0.5738, 0.7431, 0.5797, 0.7431, 0.5798, 0.6601, 0.5738, 0.6601, 0.6563, 0.9853, 0.6553, 0.9954, 0.8156, 0.9992, 0.8276, 0.9898, 0.2856, 0.6641, 0.2855, 0.6715, 0.4848, 0.6715, 0.4849, 0.6642, 0.2532, 0.3853, 0.4523, 0.3776, 0.4523, 0.3691, 0.2532, 0.3774, 0.2691, 0.9572, 0.2621, 0.9773, 0.3254, 0.9761, 0.3254, 0.9562, 0.5113, 0.9836, 0.5108, 0.9939, 0.6434, 0.9953, 0.6563, 0.9853, 0.5829, 0.5076, 0.5829, 0.5311, 0.6754, 0.5312, 0.691, 0.5077, 0.7494, 0.0575, 0.7349, 0.03101, 0.5981, 0.03727, 0.6063, 0.06315, 0.3939, 0.1207, 0.5298, 0.1199, 0.5298, 0.1112, 0.3939, 0.112, 0.7554, 0.08764, 0.7494, 0.0575, 0.6063, 0.06315, 0.6101, 0.09431, 0.5981, 0.03727, 0.5894, 0.007327, 0.4345, 0.01022, 0.4324, 0.04563, 0.511, 0.9574, 0.511, 0.9769, 0.6468, 0.9777, 0.6435, 0.9584, 0.3374, 0.9562, 0.3373, 0.9761, 0.4991, 0.9769, 0.499, 0.9573, 0.2202, 0.1255, 0.382, 0.1208, 0.382, 0.1121, 0.2202, 0.1129, 0.5384, 0.2287, 0.6986, 0.2295, 0.6986, 0.1277, 0.5385, 0.1198, 0.3372, 0.9818, 0.3372, 0.9923, 0.4988, 0.9937, 0.5113, 0.9836, 0.499, 0.9573, 0.4991, 0.9769, 0.511, 0.9769, 0.511, 0.9574, 0.382, 0.1208, 0.3939, 0.1207, 0.3939, 0.112, 0.382, 0.1121, 0.8128, 0.4386, 0.8128, 0.5172, 0.8248, 0.5172, 0.8248, 0.4388, 0.5113, 0.9836, 0.4988, 0.9937, 0.5108, 0.9939, 0.382, 0.2288, 0.3939, 0.2287, 0.3939, 0.1207, 0.382, 0.1208, 0.0004663, 0.582, 0.00659, 0.5842, 0.04172, 0.4896, 0.0355, 0.4881, 0.2201, 0.2288, 0.382, 0.2288, 0.382, 0.1208, 0.2202, 0.1255, 0.3939, 0.2287, 0.5298, 0.2287, 0.5298, 0.1199, 0.3939, 0.1207, 0.7116, 0.1958, 0.7116, 0.3256, 0.8029, 0.3256, 0.8119, 0.1958, 0.2532, 0.485, 0.4523, 0.4843, 0.4523, 0.3776, 0.2532, 0.3853, 0.788, 0.7041, 0.7982, 0.4798, 0.7116, 0.4842, 0.7116, 0.7041, 0.2445, 0.485, 0.2532, 0.485, 0.2532, 0.3853, 0.2445, 0.3857, 0.7116, 0.8595, 0.7193, 0.8595, 0.7428, 0.8234, 0.7116, 0.8234, 0.000467, 0.9809, 0.006446, 0.9914, 0.1052, 0.9914, 0.1172, 0.9809, 0.8276, 0.9898, 0.8276, 0.9995, 0.8396, 0.9995, 0.8248, 0.7608, 0.8248, 0.8373, 0.8368, 0.8373, 0.8368, 0.7608, 0.5384, 0.2391, 0.6986, 0.2391, 0.6986, 0.2295, 0.5384, 0.2287, 0.5184, 0.66, 0.5183, 0.7776, 0.5309, 0.7776, 0.5309, 0.66, 0.8119, 0.1958, 0.804, 0.1111, 0.7116, 0.1111, 0.7116, 0.1958, 0.7428, 0.8234, 0.77, 0.7731, 0.7116, 0.7731, 0.7116, 0.8234, 0.5428, 0.66, 0.5309, 0.66, 0.5309, 0.7776, 0.5429, 0.7777, 0.7104, 0.4925, 0.7104, 0.4841, 0.7026, 0.4841, 0.7026, 0.4925, 0.4783, 0.5787, 0.4678, 0.5844, 0.4662, 0.611, 0.4783, 0.6078, 0.3808, 0.7158, 0.3808, 0.7231, 0.4802, 0.7231, 0.4802, 0.7158, 0.4523, 0.4843, 0.4644, 0.4843, 0.4644, 0.3811, 0.4523, 0.3776, 0.6986, 0.2295, 0.7106, 0.2295, 0.7106, 0.1284, 0.6986, 0.1277, 0.5298, 0.2287, 0.5384, 0.2287, 0.5385, 0.1198, 0.5298, 0.1199, 0.3705, 0.68, 0.3705, 0.6727, 0.3579, 0.6727, 0.3579, 0.68, 0.7026, 0.3685, 0.7026, 0.379, 0.7104, 0.379, 0.7104, 0.3685, 0.4653, 0.3685, 0.4653, 0.4222, 0.5258, 0.4222, 0.4731, 0.3685, 0.006449, 0.96, 0.00649, 0.98, 0.1053, 0.9797, 0.1052, 0.9597, 0.8277, 0.9614, 0.8277, 0.9799, 0.8357, 0.9799, 0.8396, 0.9614, 0.0004663, 0.96, 0.0005093, 0.98, 0.00649, 0.98, 0.006449, 0.96, 0.5298, 0.2391, 0.5384, 0.2391, 0.5384, 0.2287, 0.5298, 0.2287, 0.6986, 0.2391, 0.7106, 0.2391, 0.7106, 0.2295, 0.6986, 0.2295, 0.4523, 0.4945, 0.4644, 0.4945, 0.4644, 0.4843, 0.4523, 0.4843, 0.3714, 0.7158, 0.3714, 0.7231, 0.3808, 0.7231, 0.3808, 0.7158, 0.1385, 0.3685, 0.09299, 0.4635, 0.09757, 0.4661, 0.1433, 0.3708, 0.5559, 0.66, 0.5558, 0.7431, 0.5618, 0.7431, 0.5619, 0.66, 0.000467, 0.9809, 0.0004663, 0.9914, 0.006446, 0.9914, 0.2445, 0.4945, 0.2532, 0.4945, 0.2532, 0.485, 0.2445, 0.485, 0.2532, 0.4945, 0.4523, 0.4945, 0.4523, 0.4843, 0.2532, 0.485, 0.3939, 0.239, 0.5298, 0.2391, 0.5298, 0.2287, 0.3939, 0.2287, 0.2201, 0.2389, 0.382, 0.239, 0.382, 0.2288, 0.2201, 0.2288, 0.382, 0.239, 0.3939, 0.239, 0.3939, 0.2287, 0.382, 0.2288, 0.8276, 0.9898, 0.8396, 0.9995, 0.9403, 0.9995, 0.9463, 0.9898, 0.8447, 0.6982, 0.8507, 0.6982, 0.8507, 0.6214, 0.8447, 0.6214, 0.3579, 0.68, 0.3579, 0.6727, 0.2547, 0.6727, 0.2547, 0.68, 0.8396, 0.9614, 0.8357, 0.9799, 0.9367, 0.98, 0.9404, 0.9615, 0.3579, 0.7019, 0.3579, 0.68, 0.2547, 0.68, 0.2547, 0.7019, 0.834, 0.2287, 0.834, 0.2493, 0.8464, 0.2493, 0.8464, 0.2287, 0.3705, 0.7019, 0.3705, 0.68, 0.3579, 0.68, 0.3579, 0.7019, 0.4802, 0.7158, 0.4802, 0.68, 0.3808, 0.68, 0.3808, 0.7158, 0.2893, 0.6423, 0.2856, 0.6641, 0.4849, 0.6642, 0.4854, 0.6423, 0.2773, 0.6421, 0.277, 0.664, 0.2856, 0.6641, 0.2893, 0.6423, 0.6193, 0.8493, 0.6209, 0.8431, 0.5892, 0.8349, 0.5876, 0.8412, 0.4854, 0.6423, 0.4849, 0.6642, 0.497, 0.6644, 0.4974, 0.6425, 0.2547, 0.7019, 0.2547, 0.68, 0.2445, 0.68, 0.2445, 0.7019, 0.3714, 0.6727, 0.3714, 0.68, 0.3808, 0.68, 0.3808, 0.6727, 0.3808, 0.6727, 0.3808, 0.68, 0.4802, 0.68, 0.4802, 0.6727, 0.4802, 0.6727, 0.4802, 0.68, 0.4881, 0.68, 0.4881, 0.6727, 0.3808, 0.7158, 0.3808, 0.68, 0.3714, 0.68, 0.3714, 0.7158, 0.4881, 0.7158, 0.4881, 0.68, 0.4802, 0.68, 0.4802, 0.7158, 0.09299, 0.4635, 0.08086, 0.4799, 0.08476, 0.4873, 0.09757, 0.4661, 0.2773, 0.6421, 0.2447, 0.6415, 0.2445, 0.6488, 0.277, 0.664, 0.6555, 0.9584, 0.6554, 0.9777, 0.8157, 0.9799, 0.8157, 0.9613, 0.5385, 0.1198, 0.6986, 0.1277, 0.6986, 0.1196, 0.5385, 0.1111, 0.2565, 0.5037, 0.2565, 0.5157, 0.4524, 0.5074, 0.4524, 0.4954, 0.8368, 0.4255, 0.8368, 0.4377, 0.8488, 0.4377, 0.8488, 0.4255, 0.8507, 0.6982, 0.8627, 0.6982, 0.8627, 0.6217, 0.8507, 0.6214, 0.8248, 0.6083, 0.8251, 0.6204, 0.8368, 0.6204, 0.8368, 0.6083, 0.8488, 0.4255, 0.8488, 0.3464, 0.8368, 0.3465, 0.8368, 0.4255, 0.8487, 0.5172, 0.8487, 0.5293, 0.8604, 0.5293, 0.8607, 0.5172, 0.5063, 0.5457, 0.5063, 0.6374, 0.5764, 0.6575, 0.5764, 0.5457, 0.2565, 0.6148, 0.2565, 0.6208, 0.4524, 0.6208, 0.499, 0.9573, 0.4992, 0.9451, 0.3375, 0.9441, 0.3374, 0.9562, 0.582, 0.5875, 0.5764, 0.5457, 0.5764, 0.6575, 0.582, 0.6591, 0.2565, 0.5157, 0.2565, 0.6148, 0.4524, 0.579, 0.4524, 0.5074, 0.9404, 0.9615, 0.9404, 0.9493, 0.8397, 0.9492, 0.8396, 0.9614, 0.8608, 0.3464, 0.8488, 0.3464, 0.8488, 0.4255, 0.8608, 0.4255, 0.8368, 0.5172, 0.8368, 0.5294, 0.8487, 0.5293, 0.8487, 0.5172, 0.8248, 0.3333, 0.8368, 0.3333, 0.8368, 0.2502, 0.8248, 0.2502, 0.8368, 0.5172, 0.8487, 0.5172, 0.8487, 0.4386, 0.8368, 0.4388, 0.8607, 0.4386, 0.8487, 0.4386, 0.8487, 0.5172, 0.8607, 0.5172, 0.8368, 0.6083, 0.8368, 0.6204, 0.8487, 0.6204, 0.8487, 0.6082, 0.8157, 0.9613, 0.8161, 0.9491, 0.6559, 0.9463, 0.6555, 0.9584, 0.01249, 0.8523, 0.01246, 0.8643, 0.1741, 0.8639, 0.1741, 0.8519, 0.8248, 0.4255, 0.8368, 0.4255, 0.8368, 0.3465, 0.8248, 0.3465, 0.1052, 0.9597, 0.1052, 0.9475, 0.006423, 0.9477, 0.006449, 0.96, 0.1861, 0.8518, 0.1861, 0.8638, 0.3186, 0.8631, 0.3186, 0.8511, 0.1692, 0.9425, 0.1741, 0.8639, 0.01246, 0.8643, 0.0004663, 0.8702, 0.0004663, 0.9431, 0.8248, 0.5172, 0.8368, 0.5172, 0.8368, 0.4388, 0.8248, 0.4388, 0.8487, 0.3333, 0.8487, 0.2502, 0.8368, 0.2502, 0.8368, 0.3333, 0.8507, 0.6982, 0.8507, 0.7104, 0.8624, 0.7104, 0.8627, 0.6982, 0.8488, 0.8373, 0.8488, 0.8494, 0.8605, 0.8494, 0.8608, 0.8373, 0.8607, 0.5303, 0.8487, 0.5303, 0.8487, 0.6082, 0.8607, 0.6082, 0.2445, 0.6148, 0.2565, 0.6148, 0.2565, 0.5157, 0.2445, 0.5161, 0.8608, 0.7604, 0.8488, 0.7604, 0.8488, 0.8373, 0.8608, 0.8373, 0.8248, 0.6083, 0.8368, 0.6083, 0.8368, 0.5304, 0.8248, 0.5304, 0.5618, 0.7431, 0.5738, 0.7431, 0.5738, 0.6601, 0.5619, 0.66, 0.3297, 0.8511, 0.3306, 0.863, 0.4909, 0.8599, 0.4901, 0.848, 0.5889, 0.8133, 0.6228, 0.7795, 0.5829, 0.8133, 0.8368, 0.3333, 0.8368, 0.3455, 0.8481, 0.3455, 0.8487, 0.3333, 0.6435, 0.9584, 0.6437, 0.9462, 0.5112, 0.9452, 0.511, 0.9574, 0.8248, 0.5172, 0.8251, 0.5294, 0.8368, 0.5294, 0.8368, 0.5172, 0.1692, 0.9425, 0.1861, 0.8638, 0.1741, 0.8639, 0.8487, 0.6082, 0.8487, 0.5303, 0.8368, 0.5304, 0.8368, 0.6083, 0.8488, 0.4255, 0.8488, 0.4377, 0.8605, 0.4377, 0.8608, 0.4255, 0.8368, 0.8373, 0.8371, 0.8495, 0.8488, 0.8494, 0.8488, 0.8373, 0.107, 0.4707, 0.1122, 0.4727, 0.1578, 0.3777, 0.1529, 0.3754, 0.145, 0.2312, 0.1449, 0.2389, 0.2081, 0.2389, 0.2081, 0.2302, 0.8216, 0.6214, 0.8128, 0.6214, 0.8128, 0.739, 0.8216, 0.739, 0.8248, 0.2287, 0.8255, 0.2493, 0.834, 0.2493, 0.834, 0.2287, 0.5829, 0.8334, 0.5892, 0.8349, 0.5922, 0.8289, 0.5863, 0.8263, 0.09757, 0.4661, 0.08476, 0.4873, 0.09945, 0.4928, 0.107, 0.4707, 0.5548, 0.66, 0.5428, 0.66, 0.5429, 0.7777, 0.5549, 0.7776, 0.8216, 0.6214, 0.8216, 0.739, 0.8336, 0.739, 0.8336, 0.6214, 0.1448, 0.1162, 0.1448, 0.127, 0.2064, 0.1249, 0.2064, 0.1132, 0.8248, 0.2287, 0.834, 0.2287, 0.834, 0.1111, 0.8248, 0.1111, 0.0004663, 0.2324, 0.01241, 0.2325, 0.01281, 0.1307, 0.0008547, 0.1338, 0.09757, 0.4661, 0.107, 0.4707, 0.1529, 0.3754, 0.1433, 0.3708, 0.5309, 0.7776, 0.532, 0.7985, 0.5433, 0.7983, 0.5429, 0.7777, 0.8464, 0.2287, 0.8464, 0.1111, 0.834, 0.1111, 0.834, 0.2287, 0.1693, 0.7538, 0.1692, 0.8469, 0.3569, 0.847, 0.3569, 0.7529, 0.3569, 0.7529, 0.3569, 0.847, 0.3869, 0.847, 0.3869, 0.7408, 0.1693, 0.7538, 0.000498, 0.7552, 0.0004663, 0.8469, 0.1692, 0.8469, 0.3869, 0.7408, 0.3869, 0.847, 0.496, 0.847, 0.4961, 0.7396, 0.3306, 0.863, 0.3811, 0.9197, 0.4871, 0.8936, 0.4909, 0.8599, 0.6904, 0.8133, 0.6904, 0.7795, 0.6228, 0.7795, 0.5889, 0.8133, 0.3569, 0.9411, 0.3186, 0.8631, 0.1861, 0.8638, 0.1692, 0.9425, 0.5889, 0.8253, 0.6897, 0.8253, 0.6904, 0.8133, 0.5889, 0.8133, 0.8368, 0.7608, 0.8368, 0.8373, 0.8488, 0.8373, 0.8488, 0.7604, 0.8447, 0.6982, 0.8447, 0.7104, 0.8507, 0.7104, 0.8507, 0.6982, 0.5063, 0.8572, 0.5447, 0.8572, 0.5447, 0.8452, 0.5063, 0.8452, 0.5643, 0.8414, 0.5643, 0.8152, 0.5523, 0.8152, 0.5523, 0.8414, 0.5447, 0.7995, 0.5063, 0.7995, 0.5063, 0.8114, 0.5447, 0.8114, 0.5063, 0.8114, 0.5063, 0.821, 0.5447, 0.821, 0.5447, 0.8114, 0.5523, 0.8152, 0.5447, 0.821, 0.5447, 0.8356, 0.5523, 0.8414, 0.5447, 0.8452, 0.5447, 0.8356, 0.5063, 0.8356, 0.5063, 0.8452, 0.5063, 0.8356, 0.5447, 0.8356, 0.5447, 0.821, 0.5063, 0.821, 0.7104, 0.4023, 0.7104, 0.379, 0.7026, 0.379, 0.7026, 0.4023, 0.7104, 0.4365, 0.7104, 0.4023, 0.7026, 0.4023, 0.7026, 0.4365, 0.7104, 0.4632, 0.7104, 0.4365, 0.7026, 0.4365, 0.7026, 0.4632, 0.4783, 0.5457, 0.4709, 0.5504, 0.4678, 0.5844, 0.4783, 0.5787, 0.4839, 0.5457, 0.4792, 0.5551, 0.4792, 0.5784, 0.4835, 0.5709, 0.7104, 0.4841, 0.7104, 0.4716, 0.7026, 0.4716, 0.7026, 0.4841, 0.4662, 0.611, 0.4653, 0.6194, 0.4773, 0.6162, 0.4783, 0.6078, 0.7026, 0.4632, 0.7026, 0.4716, 0.7104, 0.4716, 0.7104, 0.4632, 0.1705, 0.7293, 0.1747, 0.7386, 0.2436, 0.6697, 0.2377, 0.662, 0.6267, 0.8263, 0.5922, 0.8289, 0.5892, 0.8349, 0.6209, 0.8431, 0.08476, 0.4873, 0.04172, 0.4896, 0.00659, 0.5842, 0.03961, 0.5928, 0.1632, 0.7365, 0.1705, 0.7293, 0.04808, 0.5998, 0.0426, 0.6053, 0.1705, 0.7293, 0.2377, 0.662, 0.09945, 0.4928, 0.04808, 0.5998, 0.03961, 0.5928, 0.04808, 0.5998, 0.09945, 0.4928, 0.08476, 0.4873, 0.5429, 0.7777, 0.5433, 0.7983, 0.5545, 0.7981, 0.5549, 0.7776, 0.0355, 0.4881, 0.04172, 0.4896, 0.04286, 0.4806, 0.03714, 0.4795, 0.08086, 0.4799, 0.04286, 0.4806, 0.04172, 0.4896, 0.08476, 0.4873, 0.8216, 0.739, 0.8216, 0.7595, 0.8322, 0.7595, 0.8336, 0.739, 0.8464, 0.2287, 0.8464, 0.2493, 0.857, 0.235, 0.8584, 0.2287, 0.4854, 0.6423, 0.485, 0.6217, 0.2889, 0.6217, 0.2893, 0.6423, 0.2547, 0.7019, 0.2547, 0.7225, 0.3619, 0.7225, 0.3579, 0.7019, 0.6979, 0.246, 0.6979, 0.24, 0.5378, 0.24, 0.5378, 0.2827, 0.2077, 0.2926, 0.2196, 0.2928, 0.2196, 0.2401, 0.2077, 0.2401, 0.2077, 0.3534, 0.2196, 0.354, 0.2196, 0.2928, 0.2077, 0.2926, 0.5258, 0.2826, 0.5258, 0.24, 0.3933, 0.2401, 0.3933, 0.2824, 0.1515, 0.2926, 0.1515, 0.2401, 0.01177, 0.2401, 0.01177, 0.246, 0.3813, 0.2823, 0.3813, 0.2401, 0.2196, 0.2401, 0.2196, 0.2928, 0.1515, 0.3624, 0.1515, 0.3507, 0.01177, 0.3452, 0.01177, 0.3569, 0.1515, 0.3507, 0.1515, 0.2926, 0.01177, 0.246, 0.01177, 0.3452, 0.3933, 0.2824, 0.3813, 0.2823, 0.3813, 0.3549, 0.3933, 0.355, 0.3813, 0.3665, 0.3813, 0.3549, 0.2196, 0.354, 0.2196, 0.3657, 0.3813, 0.3549, 0.3813, 0.2823, 0.2196, 0.2928, 0.2196, 0.354, 0.0004673, 0.3448, 0.01177, 0.3452, 0.01177, 0.246, 0.0004663, 0.246, 0.5258, 0.3675, 0.5258, 0.3558, 0.3933, 0.355, 0.3933, 0.3667, 0.5258, 0.3558, 0.5258, 0.2826, 0.3933, 0.2824, 0.3933, 0.355, 0.6979, 0.3592, 0.6979, 0.3475, 0.5378, 0.3559, 0.5378, 0.3676, 0.6979, 0.3475, 0.6979, 0.246, 0.5378, 0.2827, 0.5378, 0.3559, 0.3933, 0.2401, 0.3813, 0.2401, 0.3813, 0.2823, 0.3933, 0.2824, 0.5258, 0.2826, 0.5258, 0.3558, 0.5378, 0.3559, 0.5378, 0.2827, 0.5378, 0.24, 0.5258, 0.24, 0.5258, 0.2826, 0.5378, 0.2827, 0.6979, 0.246, 0.6979, 0.3475, 0.7096, 0.3468, 0.7096, 0.246, 0.8248, 0.3333, 0.8251, 0.3455, 0.8368, 0.3455, 0.8368, 0.3333, 0.2691, 0.9572, 0.2686, 0.945, 0.1288, 0.9475, 0.1292, 0.9597, 0.5738, 0.7431, 0.5738, 0.7553, 0.5797, 0.7553, 0.5797, 0.7431, 0.8487, 0.6082, 0.8487, 0.6204, 0.8604, 0.6204, 0.8607, 0.6082, 0.5618, 0.7431, 0.5625, 0.7553, 0.5738, 0.7553, 0.5738, 0.7431, 0.8248, 0.4255, 0.8251, 0.4377, 0.8368, 0.4377, 0.8368, 0.4255, 0.3254, 0.9562, 0.3249, 0.944, 0.2686, 0.945, 0.2691, 0.9572, 0.2077, 0.3651, 0.2077, 0.3534, 0.1515, 0.3507, 0.1515, 0.3624, 0.2077, 0.2926, 0.2077, 0.2401, 0.1515, 0.2401, 0.1515, 0.2926, 0.01281, 0.1307, 0.01241, 0.2325, 0.145, 0.2312, 0.1448, 0.127, 0.01281, 0.1215, 0.01281, 0.1307, 0.1448, 0.127, 0.1448, 0.1162, 0.01241, 0.2325, 0.01239, 0.2385, 0.1449, 0.2389, 0.145, 0.2312, 0.1292, 0.9597, 0.1292, 0.9797, 0.2621, 0.9773, 0.2691, 0.9572, 0.145, 0.2312, 0.2081, 0.2302, 0.2064, 0.1249, 0.1448, 0.127, 0.2201, 0.2288, 0.2202, 0.1255, 0.2082, 0.1255, 0.2081, 0.2302, 0.2377, 0.662, 0.2436, 0.6571, 0.1066, 0.4915, 0.09945, 0.4928, 0.1122, 0.4727, 0.107, 0.4707, 0.09945, 0.4928, 0.1066, 0.4915, 0.8216, 0.7595, 0.8216, 0.739, 0.8128, 0.739, 0.8128, 0.7595, 0.0004663, 0.8644, 0.0004663, 0.8702, 0.01246, 0.8643, 0.3186, 0.8631, 0.3569, 0.9411, 0.3811, 0.9197, 0.3306, 0.863, 0.2077, 0.2926, 0.1515, 0.2926, 0.1515, 0.3507, 0.2077, 0.3534])
me_plane.use_remesh_preserve_volume = False
me_plane.use_remesh_preserve_attributes = False
me_plane.use_mirror_vertex_groups = False
me_plane.update()

# ---- objects
ob_plane_001 = bpy.data.objects.new('Plane.001', me_plane_001)
ob_plane = bpy.data.objects.new('Plane', me_plane)

# ---- transforms, parenting, visibility, modifiers, constraints
ob_plane_001.location = (0.327, -2.451, -0.2693)
ob_plane_001.rotation_euler = (1.571, -0.0, 0.7549)
ob_plane_001.hide_viewport = True
ob_plane_001.lineart.crease_threshold = 0.0
ob_plane.location = (0.0, 0.0, 0.0)
ob_plane.lineart.crease_threshold = 0.0

# ---- collection membership
col_collection_1.objects.link(ob_plane_001)
col_collection_1.objects.link(ob_plane)

# ---- scene / render settings (as saved in the file)
scene.frame_start = 1; scene.frame_end = 250; scene.frame_set(1)
scene.render.engine = 'CYCLES'
scene.render.resolution_percentage = 50
scene.render.dither_intensity = 0.0
scene.render.use_border = True
scene.cycles.use_denoising = False
scene.cycles.samples = 128
scene.cycles.sampling_pattern = 'TABULATED_SOBOL'
scene.cycles.use_adaptive_sampling = False
scene.cycles.use_light_tree = False
scene.cycles.blur_glossy = 0.0
scene.cycles.sample_clamp_indirect = 0.0
scene.view_settings.view_transform = 'Standard'
bpy.context.view_layer.update()

# ---- added for rendering (the .blend has no active camera and no usable light): camera, sun
cam_auto = bpy.data.cameras.new('AutoCamera')
cam_auto.lens = 50.0
cam_auto.sensor_width = 36.0
cam_auto.clip_end = 1000.0
ob_auto_camera = bpy.data.objects.new('AutoCamera', cam_auto)
scene.collection.objects.link(ob_auto_camera)
ob_auto_camera.location = (7.70435, -8.50392, 7.20334)
ob_auto_camera.rotation_euler = (1.09748, -7.21219e-08, 0.694738)
scene.camera = ob_auto_camera
light_auto_sun = bpy.data.lights.new('AutoSun', 'SUN')
light_auto_sun.energy = 3.0
light_auto_sun.angle = 0.0523599
ob_auto_sun = bpy.data.objects.new('AutoSun', light_auto_sun)
scene.collection.objects.link(ob_auto_sun)
ob_auto_sun.rotation_euler = (0.872665, 0.174533, 0.523599)
bpy.context.view_layer.update()
